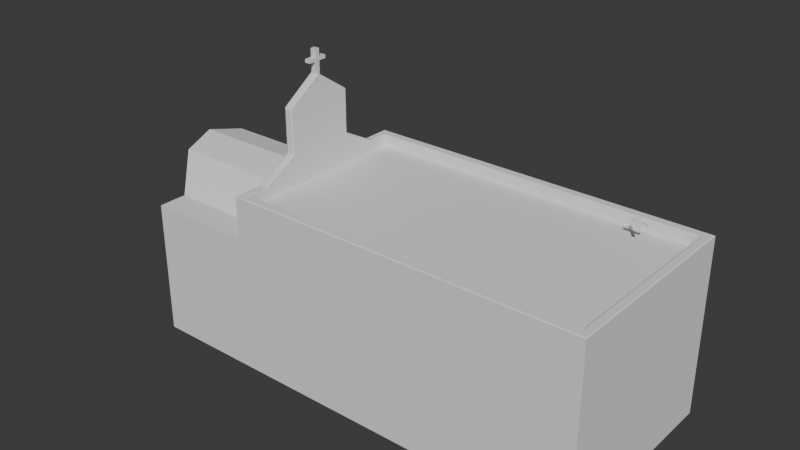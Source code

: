 # Source: Greek1.blend  (saved by Blender 4.1.24; exported with 4.5.12 LTS)
import bpy
from mathutils import Matrix  # noqa: F401  (used for matrix-valued properties, if any)

bpy.ops.wm.read_factory_settings(use_empty=True)
scene = bpy.context.scene
scene.name = 'Scene'

# ---- collections
col_collection = bpy.data.collections.new('Collection'); scene.collection.children.link(col_collection)

# ---- images (referenced by path relative to the original .blend; pixels are not part of the script)
import os
ASSET_DIR = os.environ.get("B2B_ASSET_DIR", "")  # directory of the original .blend (textures are referenced by path, not embedded)
HERE = os.path.dirname(os.path.abspath(__file__))  # packed textures are extracted next to this script under _unpacked/

def load_image(name, relpath, width, height, colorspace="sRGB"):
    """Load a texture the original file referenced (path relative to the .blend, or extracted next to this script)."""
    p = next((c for c in (os.path.join(HERE, relpath), os.path.join(ASSET_DIR, relpath)) if relpath and os.path.exists(c)), "")
    if p:
        img = bpy.data.images.load(p, check_existing=True)
        img.name = name
    else:  # same state as the original file: an image datablock whose file is absent (Cycles renders it pink)
        img = bpy.data.images.new(name, width, height)
        img.source = "FILE"
        img.filepath = "//" + (relpath or name)
    img.colorspace_settings.name = colorspace
    return img
img_churchmaintest2_png_001 = load_image('ChurchMainTEST2.png.001', 'ChurchMainTEST2.png', 1024, 1024, 'sRGB')

# ---- materials (node trees are filled in below, after node groups)
mat_bigcross_001 = bpy.data.materials.new('BigCross.001')
mat_bigcross_001.use_transparent_shadow = False
mat_littlecross = bpy.data.materials.new('LittleCross')
mat_littlecross.use_transparent_shadow = False
mat_bigcross = bpy.data.materials.new('BigCross')
mat_bigcross.use_transparent_shadow = False
mat_churchmaterial_001 = bpy.data.materials.new('ChurchMaterial.001')
mat_churchmaterial_001.use_transparent_shadow = False
mat_churchmaterial_001.diffuse_color = (1.0, 0.8824, 0.7569, 1.0)
mat_churchmaterial_001.roughness = 0.5528
mat_doormaterial = bpy.data.materials.new('DoorMaterial')
mat_doormaterial.use_transparent_shadow = False

# ---- material node trees
mat_bigcross_001.use_nodes = True; mat_bigcross_001.node_tree.nodes.clear()
_N = mat_bigcross_001.node_tree.nodes; _L = mat_bigcross_001.node_tree.links
n0 = _N.new('ShaderNodeBsdfPrincipled'); n0.name = 'Principled BSDF'; n0.location = (10, 300)
n1 = _N.new('ShaderNodeOutputMaterial'); n1.name = 'Material Output'; n1.location = (300, 300)
_L.new(n0.outputs[0], n1.inputs[0])
n1.is_active_output = True
mat_littlecross.use_nodes = True; mat_littlecross.node_tree.nodes.clear()
_N = mat_littlecross.node_tree.nodes; _L = mat_littlecross.node_tree.links
n0 = _N.new('ShaderNodeBsdfPrincipled'); n0.name = 'Principled BSDF'; n0.location = (10, 300)
n1 = _N.new('ShaderNodeOutputMaterial'); n1.name = 'Material Output'; n1.location = (300, 300)
_L.new(n0.outputs[0], n1.inputs[0])
n1.is_active_output = True
mat_bigcross.use_nodes = True; mat_bigcross.node_tree.nodes.clear()
_N = mat_bigcross.node_tree.nodes; _L = mat_bigcross.node_tree.links
n0 = _N.new('ShaderNodeBsdfPrincipled'); n0.name = 'Principled BSDF'; n0.location = (10, 300)
n1 = _N.new('ShaderNodeOutputMaterial'); n1.name = 'Material Output'; n1.location = (300, 300)
_L.new(n0.outputs[0], n1.inputs[0])
n1.is_active_output = True
mat_churchmaterial_001.use_nodes = True; mat_churchmaterial_001.node_tree.nodes.clear()
_N = mat_churchmaterial_001.node_tree.nodes; _L = mat_churchmaterial_001.node_tree.links
n0 = _N.new('ShaderNodeBsdfPrincipled'); n0.name = 'Principled BSDF'; n0.location = (10, 300)
n0.inputs[2].default_value = 0.5528
n0.inputs[3].default_value = 1.45
n0.inputs[27].default_value = (0.0, 0.0, 0.0, 1.0)
n0.inputs[28].default_value = 1.0
n1 = _N.new('ShaderNodeOutputMaterial'); n1.name = 'Material Output'; n1.location = (300, 300)
n2 = _N.new('ShaderNodeNormalMap'); n2.name = 'Normal Map'; n2.location = (-300, -300)
n2.label = 'Normal/Map'
n3 = _N.new('ShaderNodeTexImage'); n3.name = 'Image Texture'; n3.location = (-504, 200)
n3.image = img_churchmaintest2_png_001
_L.new(n0.outputs[0], n1.inputs[0])
_L.new(n2.outputs[0], n0.inputs[5])
_L.new(n3.outputs[0], n0.inputs[0])
n1.is_active_output = True
mat_doormaterial.use_nodes = True; mat_doormaterial.node_tree.nodes.clear()
_N = mat_doormaterial.node_tree.nodes; _L = mat_doormaterial.node_tree.links
n0 = _N.new('ShaderNodeBsdfPrincipled'); n0.name = 'Principled BSDF'; n0.location = (10, 300)
n0.inputs[0].default_value = (0.8005, 0.7442, 0.72, 1.0)
n1 = _N.new('ShaderNodeOutputMaterial'); n1.name = 'Material Output'; n1.location = (300, 300)
_L.new(n0.outputs[0], n1.inputs[0])
n1.is_active_output = True

# ---- world
world_world = bpy.data.worlds.new('World'); scene.world = world_world
world_world.use_nodes = True; world_world.node_tree.nodes.clear()
_N = world_world.node_tree.nodes; _L = world_world.node_tree.links
n0 = _N.new('ShaderNodeOutputWorld'); n0.name = 'World Output'; n0.location = (300, 300)
n1 = _N.new('ShaderNodeBackground'); n1.name = 'Background'; n1.location = (10, 300)
n1.inputs[0].default_value = (0.05088, 0.05088, 0.05088, 1.0)
_L.new(n1.outputs[0], n0.inputs[0])
n0.is_active_output = True
world_world.color = (0.05088, 0.05088, 0.05088)
world_world.use_sun_shadow = False
world_world.sun_shadow_jitter_overblur = 0.0

# ---- meshes
me_s_004 = bpy.data.meshes.new('s.004')
me_s_004.from_pydata([(0.02672, -0.1481, 0.03094), (0.0008236, -0.1474, 0.03142), (0.02569, -0.1481, -0.03193), (-0.02686, -0.1486, 0.03194), (0.0008236, -0.009083, 0.03142), (0.02672, -0.009818, 0.03094), (-0.0002017, -0.1474, -0.03145), (0.02569, -0.009818, -0.03193), (-0.02732, -0.01037, 0.03195), (-0.02788, -0.1486, -0.03093), (0.02672, 0.02716, 0.03094), (0.0008236, 0.0279, 0.03142), (-0.0002017, -0.009083, -0.03145), (0.1174, -0.009818, -0.03455), (0.1184, -0.009818, 0.02832), (-0.02732, 0.02661, 0.03195), (-0.02835, -0.01037, -0.03093), (0.1184, 0.02716, 0.02832), (0.0008236, 0.12, 0.03142), (0.02672, 0.1193, 0.03094), (-0.0002017, 0.0279, -0.03145), (0.02569, 0.02716, -0.03193), (0.1174, 0.02716, -0.03455), (-0.115, 0.02661, 0.03456), (-0.115, -0.01037, 0.03456), (-0.02732, 0.1187, 0.03195), (-0.116, -0.01037, -0.02831), (0.02569, 0.1193, -0.03193), (-0.0002017, 0.12, -0.03145), (-0.02835, 0.02661, -0.03093), (-0.116, 0.02661, -0.02831), (-0.02835, 0.1187, -0.03093)], [], [(1, 0, 5, 4), (0, 2, 7, 5), (3, 1, 4, 8), (11, 4, 5, 10), (2, 6, 12, 7), (15, 8, 4, 11), (9, 3, 8, 16), (17, 10, 5, 14), (19, 18, 11, 10), (21, 7, 12, 20), (6, 9, 16, 12), (13, 7, 21, 22), (17, 14, 13, 22), (24, 8, 15, 23), (18, 25, 15, 11), (26, 16, 8, 24), (22, 21, 10, 17), (28, 18, 19, 27), (27, 19, 10, 21), (20, 12, 16, 29), (28, 27, 21, 20), (23, 15, 29, 30), (30, 26, 24, 23), (25, 31, 29, 15), (25, 18, 28, 31), (30, 29, 16, 26), (31, 28, 20, 29)])
me_s_004.polygons.foreach_set('use_smooth', [True] * 27)
_k = set([(0, 2), (0, 5), (2, 7), (3, 8), (3, 9), (5, 7), (5, 14), (7, 13), (8, 16), (8, 24), (9, 16), (10, 17), (10, 19), (10, 21), (13, 14), (13, 22), (14, 17), (15, 23), (15, 25), (15, 29), (16, 26), (17, 22), (18, 19), (18, 25), (19, 27), (21, 22), (21, 27), (23, 24), (23, 30), (24, 26), (25, 31), (26, 30), (27, 28), (28, 31), (29, 30), (29, 31)])
me_s_004.attributes.new('sharp_edge', 'BOOLEAN', 'EDGE').data.foreach_set('value', [ (min(e.vertices), max(e.vertices)) in _k for e in me_s_004.edges])
_uv = me_s_004.uv_layers.new(name='UVSet0')
_uv.uv.foreach_set('vector', [0.4568, 0.04483, 0.5, 0.08365, 0.2863, 0.308, 0.2432, 0.2692, 0.6409, 0.8273, 0.5, 0.8273, 0.5, 0.5175, 0.6409, 0.5175, 0.4139, -1.621e-08, 0.4568, 0.04483, 0.2432, 0.2692, 0.1995, 0.2236, 0.186, 0.3292, 0.2432, 0.2692, 0.2863, 0.308, 0.2292, 0.368, 0.5, 0.08365, 0.5432, 0.04483, 0.7568, 0.2692, 0.7137, 0.308, 0.1424, 0.2836, 0.1995, 0.2236, 0.2432, 0.2692, 0.186, 0.3292, 0.7818, 0.8273, 0.6409, 0.8273, 0.6409, 0.5175, 0.7818, 0.5175, 0.3781, 0.5098, 0.2292, 0.368, 0.2863, 0.308, 0.4352, 0.4498, 0.08685, 0.5175, 0.04369, 0.4787, 0.186, 0.3292, 0.2292, 0.368, 0.7708, 0.368, 0.7137, 0.308, 0.7568, 0.2692, 0.814, 0.3292, 0.5432, 0.04483, 0.5861, -1.049e-08, 0.8005, 0.2236, 0.7568, 0.2692, 0.5648, 0.4498, 0.7137, 0.308, 0.7708, 0.368, 0.6219, 0.5098, 0.7818, 0.5175, 0.8646, 0.5175, 0.8646, 0.6584, 0.7818, 0.6584, 0.05714, 0.08804, 0.1995, 0.2236, 0.1424, 0.2836, -6.816e-09, 0.148, 0.04369, 0.4787, -2.345e-08, 0.4331, 0.1424, 0.2836, 0.186, 0.3292, 0.4226, 0.7258, 0.4226, 0.9224, 0.2818, 0.9205, 0.2818, 0.7239, -6.511e-09, 0.7248, 3.755e-07, 0.5192, 0.1409, 0.5175, 0.1409, 0.7231, 0.08285, 0.8659, 0.08285, 0.725, 0.1409, 0.7251, 0.1409, 0.866, 0.2818, 0.7239, 0.1409, 0.7239, 0.1409, 0.5175, 0.2818, 0.5175, 0.814, 0.3292, 0.7568, 0.2692, 0.8005, 0.2236, 0.8576, 0.2836, 0.9563, 0.4787, 0.9132, 0.5175, 0.7708, 0.368, 0.814, 0.3292, 0.2818, 0.7239, 0.2818, 0.9205, 0.1409, 0.9224, 0.1409, 0.7258, 0.8646, 0.7993, 0.7818, 0.7993, 0.7818, 0.6584, 0.8646, 0.6584, 0.3591, 0.5175, 0.5, 0.5175, 0.5, 0.7239, 0.3591, 0.7239, 0.01977, 0.7248, 0.08285, 0.725, 0.08285, 0.8659, 0.01977, 0.8657, 1.0, 0.148, 0.8576, 0.2836, 0.8005, 0.2236, 0.9429, 0.08804, 1.0, 0.4331, 0.9563, 0.4787, 0.814, 0.3292, 0.8576, 0.2836])
me_s_004.materials.append(mat_bigcross_001)
me_s_004.update()
me_s_004.normals_split_custom_set([tuple(v) for v in zip(*[iter([0.01863, 1.272e-07, 0.9998, 0.01858, 3.131e-07, 0.9998, 0.02189, 1.063e-07, 0.9998, 0.01863, 6.312e-08, 0.9998, 0.9999, -5.624e-07, -0.0163, 0.9999, -5.624e-07, -0.0163, 0.9999, -5.624e-07, -0.0163, 0.9999, -5.624e-07, -0.0163, 0.01868, -5.666e-08, 0.9998, 0.01863, 1.272e-07, 0.9998, 0.01863, 6.312e-08, 0.9998, 0.0224, -1.941e-08, 0.9997, 0.01863, -1.138e-06, 0.9998, 0.01863, 6.312e-08, 0.9998, 0.02189, 1.063e-07, 0.9998, 0.02189, -8.358e-07, 0.9998, -0.01858, 2.289e-07, -0.9998, -0.01863, 4.24e-07, -0.9998, -0.01863, 2.06e-07, -0.9998, -0.02189, 7.769e-08, -0.9998, 0.02239, -6.138e-07, 0.9997, 0.0224, -1.941e-08, 0.9997, 0.01863, 6.312e-08, 0.9998, 0.01863, -1.138e-06, 0.9998, -0.9999, -0.003349, 0.0163, -0.9999, -0.003349, 0.0163, -0.9999, -0.003349, 0.0163, -0.9999, -0.003349, 0.0163, 0.02852, 0.0, 0.9996, 0.02189, -8.358e-07, 0.9998, 0.02189, 1.063e-07, 0.9998, 0.02852, 0.0, 0.9996, 0.01858, -2.553e-06, 0.9998, 0.01863, -2.227e-06, 0.9998, 0.01863, -1.138e-06, 0.9998, 0.02189, -8.358e-07, 0.9998, -0.02189, 3.957e-07, -0.9998, -0.02189, 7.769e-08, -0.9998, -0.01863, 2.06e-07, -0.9998, -0.01863, 8.758e-07, -0.9998, -0.01863, 4.24e-07, -0.9998, -0.01868, 6.169e-07, -0.9998, -0.0224, 2.113e-07, -0.9997, -0.01863, 2.06e-07, -0.9998, -0.02852, 0.0, -0.9996, -0.02189, 7.769e-08, -0.9998, -0.02189, 3.957e-07, -0.9998, -0.02852, 0.0, -0.9996, 0.9999, 0.0, -0.01631, 0.9999, 0.0, -0.01631, 0.9999, 0.0, -0.01631, 0.9999, 0.0, -0.01631, 0.02983, 0.0, 0.9996, 0.0224, -1.941e-08, 0.9997, 0.02239, -6.138e-07, 0.9997, 0.02983, 0.0, 0.9996, 0.01863, -2.227e-06, 0.9998, 0.01868, -1.896e-06, 0.9998, 0.02239, -6.138e-07, 0.9997, 0.01863, -1.138e-06, 0.9998, 0.0, -1.0, 0.0, 0.0, -1.0, 0.0, 0.0, -1.0, 0.0, 0.0, -1.0, 0.0, 0.0, 1.0, 0.0, 0.0, 1.0, 0.0, 0.0, 1.0, 0.0, 0.0, 1.0, 0.0, -0.008545, 1.0, 0.0001393, -0.008654, 1.0, 0.0001411, 0.02836, 0.9996, -0.0004624, 0.02836, 0.9996, -0.0004624, 0.9999, 2.612e-07, -0.01631, 0.9999, 2.612e-07, -0.01631, 0.9999, 2.612e-07, -0.01631, 0.9999, 2.612e-07, -0.01631, -0.01863, 8.758e-07, -0.9998, -0.01863, 2.06e-07, -0.9998, -0.0224, 2.113e-07, -0.9997, -0.02239, 7.148e-07, -0.9997, -0.01863, 1.706e-06, -0.9998, -0.01858, 1.209e-06, -0.9998, -0.02189, 3.957e-07, -0.9998, -0.01863, 8.758e-07, -0.9998, 0.0, 1.0, 4.221e-08, 0.0, 1.0, 4.221e-08, 0.0, 1.0, 4.221e-08, 0.0, 1.0, 4.221e-08, -0.9999, 0.0, 0.0163, -0.9999, 0.0, 0.0163, -0.9999, 0.0, 0.0163, -0.9999, 0.0, 0.0163, -0.9999, -8.239e-07, 0.0163, -0.9999, -8.239e-07, 0.0163, -0.9999, -8.239e-07, 0.0163, -0.9999, -8.239e-07, 0.0163, -0.04555, 0.999, 0.0007427, -0.008654, 1.0, 0.0001411, -0.008545, 1.0, 0.0001393, -0.04555, 0.999, 0.0007427, -0.02983, 0.0, -0.9996, -0.02239, 7.148e-07, -0.9997, -0.0224, 2.113e-07, -0.9997, -0.02983, 0.0, -0.9996, -0.01868, 2.208e-06, -0.9998, -0.01863, 1.706e-06, -0.9998, -0.01863, 8.758e-07, -0.9998, -0.02239, 7.148e-07, -0.9997])] * 3)])
me_s_003 = bpy.data.meshes.new('s.003')
me_s_003.from_pydata([(0.006509, -0.0442, 0.004957), (-0.000354, -0.0442, 0.005114), (-0.008095, -0.0442, 0.00529), (-0.0003543, -0.006807, 0.005114), (0.006509, -0.006807, 0.004956), (0.006343, -0.0442, -0.005248), (-0.008262, -0.0442, -0.004916), (-0.008096, -0.006807, 0.00529), (-0.0003541, 0.007917, 0.005113), (0.006509, 0.007917, 0.004956), (0.006342, -0.006807, -0.005248), (-0.0005199, -0.0442, -0.005091), (-0.008262, -0.006807, -0.004916), (-0.008095, 0.007917, 0.005289), (-0.0003541, 0.04198, 0.005113), (0.006509, 0.04198, 0.004956), (0.006509, -0.006807, 0.004956), (0.006509, 0.007917, 0.004956), (0.006342, -0.006807, -0.005248), (-0.0005201, -0.006807, -0.005091), (-0.04559, -0.006807, 0.006147), (-0.04576, -0.006807, -0.004058), (-0.04559, 0.007917, 0.006147), (-0.008096, 0.04198, 0.005289), (-0.0005205, 0.04198, -0.005091), (0.006342, 0.04198, -0.005248), (0.006342, 0.007917, -0.005249), (0.006342, 0.007917, -0.005249), (0.04371, -0.006807, 0.004104), (0.04371, 0.007917, 0.004104), (0.04355, -0.006807, -0.0061), (-0.0005201, 0.007917, -0.005091), (-0.008262, 0.007917, -0.004916), (-0.04576, 0.007917, -0.004058), (-0.008262, 0.04198, -0.004916), (0.04355, 0.007917, -0.0061)], [], [(1, 0, 4, 3), (2, 1, 3, 7), (4, 9, 8, 3), (0, 5, 10, 4), (6, 2, 7, 12), (3, 8, 13, 7), (15, 14, 8, 9), (5, 11, 19, 10), (11, 6, 12, 19), (21, 12, 7, 20), (20, 7, 13, 22), (14, 23, 13, 8), (25, 24, 14, 15), (25, 15, 9, 26), (29, 17, 16, 28), (28, 16, 18, 30), (19, 31, 26, 10), (12, 32, 31, 19), (33, 32, 12, 21), (20, 22, 33, 21), (22, 13, 32, 33), (23, 34, 32, 13), (24, 34, 23, 14), (24, 25, 26, 31), (35, 27, 17, 29), (30, 35, 29, 28), (30, 18, 27, 35), (34, 24, 31, 32)])
me_s_003.polygons.foreach_set('use_smooth', [True] * 28)
_k = set([(0, 1), (0, 4), (0, 5), (1, 2), (2, 6), (2, 7), (4, 9), (4, 10), (5, 10), (6, 12), (7, 12), (7, 20), (9, 15), (9, 26), (10, 26), (12, 21), (13, 22), (13, 23), (13, 32), (14, 15), (14, 23), (15, 25), (16, 17), (16, 18), (16, 28), (17, 27), (17, 29), (18, 27), (18, 30), (20, 21), (20, 22), (21, 33), (22, 33), (23, 34), (24, 25), (24, 34), (25, 26), (27, 35), (28, 29), (28, 30), (29, 35), (30, 35), (32, 33), (32, 34)])
me_s_003.attributes.new('sharp_edge', 'BOOLEAN', 'EDGE').data.foreach_set('value', [ (min(e.vertices), max(e.vertices)) in _k for e in me_s_003.edges])
_uv = me_s_003.uv_layers.new(name='UVSet0')
_uv.uv.foreach_set('vector', [0.7867, 3.141e-07, 0.8422, -9.463e-09, 0.8422, 0.3022, 0.7867, 0.3022, 0.7242, 7.031e-07, 0.7867, 3.141e-07, 0.7867, 0.3022, 0.7242, 0.3022, 0.8422, 0.3022, 0.8422, 0.4211, 0.7867, 0.4211, 0.7867, 0.3022, 0.4854, 0.6964, 0.5679, 0.6964, 0.5679, 0.9986, 0.4854, 0.9986, 0.4854, 0.9986, 0.4029, 0.9986, 0.4029, 0.6964, 0.4854, 0.6964, 0.7867, 0.3022, 0.7867, 0.4211, 0.7242, 0.4211, 0.7242, 0.3022, 0.8422, 0.6964, 0.7868, 0.6964, 0.7867, 0.4211, 0.8422, 0.4211, -4.704e-09, 7.708e-13, 0.05547, 4.679e-07, 0.05547, 0.3022, 3.245e-07, 0.3022, 0.05547, 4.679e-07, 0.118, 1.013e-06, 0.118, 0.3022, 0.05547, 0.3022, 0.3204, 0.6969, 0.3204, 1.0, 0.238, 0.9995, 0.238, 0.6964, 0.4211, 0.3022, 0.7242, 0.3022, 0.7242, 0.4211, 0.4211, 0.4211, 0.7868, 0.6964, 0.7242, 0.6964, 0.7242, 0.4211, 0.7867, 0.4211, 0.8422, 0.6318, 0.8422, 0.5763, 0.9247, 0.5758, 0.9247, 0.6313, 0.8422, 1.433e-06, 0.9247, -1.836e-08, 0.9247, 0.2752, 0.8422, 0.2752, 0.119, 0.9971, 0.119, 0.6964, 0.238, 0.6964, 0.238, 0.9971, 0.6503, 0.9971, 0.6503, 0.6964, 0.7328, 0.6969, 0.7328, 0.9976, 0.05547, 0.3022, 0.05547, 0.4211, 2.866e-06, 0.4211, 3.245e-07, 0.3022, 0.118, 0.3022, 0.118, 0.4211, 0.05547, 0.4211, 0.05547, 0.3022, 0.4211, 0.4211, 0.118, 0.4211, 0.118, 0.3022, 0.4211, 0.3022, 0.8422, 0.3942, 0.8422, 0.2752, 0.9247, 0.2752, 0.9247, 0.3942, 0.4029, 0.6964, 0.4029, 0.9995, 0.3204, 1.0, 0.3204, 0.6969, 0.8153, 0.9716, 0.7328, 0.9716, 0.7328, 0.6964, 0.8153, 0.6964, 0.8422, 0.5763, 0.8422, 0.5137, 0.9247, 0.5132, 0.9247, 0.5758, 0.05547, 0.6964, 3.173e-08, 0.6964, 2.866e-06, 0.4211, 0.05547, 0.4211, 0.5679, 0.9976, 0.5679, 0.6969, 0.6503, 0.6964, 0.6503, 0.9971, 0.8422, 0.5132, 0.8422, 0.3942, 0.9247, 0.3942, 0.9247, 0.5132, 2.083e-09, 0.9971, 3.118e-08, 0.6964, 0.119, 0.6964, 0.119, 0.9971, 0.118, 0.6964, 0.05547, 0.6964, 0.05547, 0.4211, 0.118, 0.4211])
me_s_003.materials.append(mat_littlecross)
me_s_003.update()
me_s_003.normals_split_custom_set([tuple(v) for v in zip(*[iter([0.02282, 8.184e-06, 0.9997, 0.02292, 1.619e-05, 0.9997, 0.02294, 1.821e-05, 0.9997, 0.02283, 1.668e-05, 0.9997, 0.02271, 1.81e-07, 0.9997, 0.02282, 8.184e-06, 0.9997, 0.02283, 1.668e-05, 0.9997, 0.02277, 1.344e-05, 0.9997, 0.02294, 1.821e-05, 0.9997, 0.02292, 5.718e-06, 0.9997, 0.02283, 1.043e-05, 0.9997, 0.02283, 1.668e-05, 0.9997, 0.9999, 1.157e-05, -0.0163, 0.9999, 1.157e-05, -0.0163, 0.9999, 1.157e-05, -0.0163, 0.9999, 1.157e-05, -0.0163, -0.9999, -8.026e-06, 0.0163, -0.9999, -8.026e-06, 0.0163, -0.9999, -8.026e-06, 0.0163, -0.9999, -8.026e-06, 0.0163, 0.02283, 1.668e-05, 0.9997, 0.02283, 1.043e-05, 0.9997, 0.02278, 1.342e-05, 0.9997, 0.02277, 1.344e-05, 0.9997, 0.02288, -8.797e-06, 0.9997, 0.02281, -4.324e-06, 0.9997, 0.02283, 1.043e-05, 0.9997, 0.02292, 5.718e-06, 0.9997, -0.02288, -8.15e-06, -0.9997, -0.02276, -2.162e-06, -0.9997, -0.02279, -3.697e-06, -0.9997, -0.02291, -9.308e-06, -0.9997, -0.02276, -2.162e-06, -0.9997, -0.02265, 3.826e-06, -0.9997, -0.02273, -2.098e-06, -0.9997, -0.02279, -3.697e-06, -0.9997, 3.639e-06, -1.0, -1.46e-05, 3.639e-06, -1.0, -1.46e-05, 3.639e-06, -1.0, -1.46e-05, 3.639e-06, -1.0, -1.46e-05, 0.02287, 1e-05, 0.9997, 0.02277, 1.344e-05, 0.9997, 0.02278, 1.342e-05, 0.9997, 0.02287, 1e-05, 0.9997, 0.02281, -4.324e-06, 0.9997, 0.02275, 1.491e-07, 0.9997, 0.02278, 1.342e-05, 0.9997, 0.02283, 1.043e-05, 0.9997, 0.0, 1.0, 4.154e-07, 1.437e-05, 1.0, 2.52e-08, 1.449e-05, 1.0, 2.197e-08, 0.0, 1.0, 4.154e-07, 0.9999, -3.014e-06, -0.01633, 0.9999, -3.014e-06, -0.01633, 0.9999, -3.014e-06, -0.01633, 0.9999, -3.014e-06, -0.01633, 0.02288, 1.162e-07, 0.9997, 0.02288, 1.162e-07, 0.9997, 0.02288, 1.162e-07, 0.9997, 0.02288, 1.162e-07, 0.9997, 0.0, -1.0, 0.0, 0.0, -1.0, 0.0, 0.0, -1.0, 0.0, 0.0, -1.0, 0.0, -0.02279, -3.697e-06, -0.9997, -0.0228, -1.61e-06, -0.9997, -0.02294, -9.095e-07, -0.9997, -0.02291, -9.308e-06, -0.9997, -0.02273, -2.098e-06, -0.9997, -0.02273, -4.913e-06, -0.9997, -0.0228, -1.61e-06, -0.9997, -0.02279, -3.697e-06, -0.9997, -0.02287, -1.012e-05, -0.9997, -0.02273, -4.913e-06, -0.9997, -0.02273, -2.098e-06, -0.9997, -0.02287, -1.012e-05, -0.9997, -0.9999, 1.075e-07, 0.01632, -0.9999, 1.075e-07, 0.01632, -0.9999, 1.075e-07, 0.01632, -0.9999, 1.075e-07, 0.01632, 0.0, 1.0, 0.0, 0.0, 1.0, 0.0, 0.0, 1.0, 0.0, 0.0, 1.0, 0.0, -0.9999, -1.195e-05, 0.01631, -0.9999, -1.195e-05, 0.01631, -0.9999, -1.195e-05, 0.01631, -0.9999, -1.195e-05, 0.01631, 1.437e-05, 1.0, 2.52e-08, 2.886e-05, 1.0, -3.683e-07, 2.886e-05, 1.0, -3.683e-07, 1.449e-05, 1.0, 2.197e-08, -0.02279, 2.013e-06, -0.9997, -0.02292, 8.647e-06, -0.9997, -0.02294, -9.095e-07, -0.9997, -0.0228, -1.61e-06, -0.9997, 0.0, 1.0, 0.0, 0.0, 1.0, 0.0, 0.0, 1.0, 0.0, 0.0, 1.0, 0.0, 0.9999, 5.036e-06, -0.01632, 0.9999, 5.036e-06, -0.01632, 0.9999, 5.036e-06, -0.01632, 0.9999, 5.036e-06, -0.01632, -0.02287, -1.058e-05, -0.9997, -0.02287, -1.058e-05, -0.9997, -0.02287, -1.058e-05, -0.9997, -0.02287, -1.058e-05, -0.9997, -0.02265, -4.621e-06, -0.9997, -0.02279, 2.013e-06, -0.9997, -0.0228, -1.61e-06, -0.9997, -0.02273, -4.913e-06, -0.9997])] * 3)])
me_cube_005 = bpy.data.meshes.new('Cube.005')
me_cube_005.from_pydata([(-1.0, -1.0, -1.0), (-1.0, 1.0, -1.0), (1.0, -1.0, -1.0), (1.0, 1.0, -1.0), (-1.0, -1.0, 0.9001), (-1.0, 1.0, 0.9001), (1.0, 1.0, 0.9001), (1.0, -1.0, 0.9001), (-1.0, -0.9, -1.0), (1.0, -0.9, -1.0), (1.0, -0.9, 0.9001), (-1.0, -0.9, 0.9001), (1.0, 0.905, -1.0), (-1.0, 0.905, 0.9001), (-1.0, 0.905, -1.0), (1.0, 0.905, 0.9001), (0.95, 1.0, -1.0), (0.95, -1.0, -1.0), (0.95, -1.0, 0.9001), (0.95, 1.0, 0.9001), (0.95, -0.9, -1.0), (0.95, 0.905, -1.0), (-0.9513, 1.0, -1.0), (-0.9513, -1.0, 0.9001), (-0.9513, -0.9, -1.0), (-0.9513, 0.905, -1.0), (-0.9513, -1.0, -1.0), (-0.9513, 1.0, 0.9001), (-0.9513, -0.9, 0.875), (0.95, -0.9, 0.875), (-0.9513, 0.905, 0.875), (0.95, 0.905, 0.875), (-1.0, 0.0025, -1.0), (1.0, 0.0025, 0.9001), (-1.0, 0.0025, 1.219), (1.0, 0.0025, -1.0), (-1.0, 0.0025, 0.9001), (0.95, 0.0025, -1.0), (-0.9513, 0.0025, -1.0), (-0.9513, 0.0025, 1.219), (0.95, 0.0025, 0.875), (-0.9513, 0.0025, 0.875), (1.0, 0.7155, -1.0), (-1.0, 0.7155, 0.9001), (-1.0, 0.7155, -1.0), (1.0, 0.7155, 0.9001), (0.95, 0.7155, -1.0), (-0.9513, 0.7155, -1.0), (0.95, 0.7155, 0.875), (-0.9513, 0.7155, 0.875), (-1.0, -0.7105, -1.0), (1.0, -0.7105, 0.9001), (0.95, -0.7105, -1.0), (-0.9513, -0.7105, -1.0), (0.95, -0.7105, 0.875), (-0.9513, -0.7105, 0.875), (1.0, -0.7105, -1.0), (-1.0, -0.7105, 0.9001), (-1.0, 0.359, -1.0), (1.0, 0.359, 0.9001), (0.95, 0.359, -1.0), (-0.9513, 0.359, -1.0), (0.95, 0.359, 0.875), (-0.9513, 0.359, 0.875), (1.0, 0.359, -1.0), (-1.0, 0.359, 0.9001), (1.0, -0.354, -1.0), (-1.0, -0.354, 0.9001), (-1.0, -0.354, -1.0), (1.0, -0.354, 0.9001), (0.95, -0.354, -1.0), (-0.9513, -0.354, -1.0), (0.95, -0.354, 0.875), (-0.9513, -0.354, 0.875), (-0.9928, -0.3483, 1.723), (-0.9928, -0.003232, 1.987), (-0.9928, 0.008232, 1.987), (-1.0, 0.0025, 1.983), (-0.9585, 0.3533, 1.723), (-0.9585, 0.008232, 1.987), (-0.9585, -0.003232, 1.987), (-0.9513, 0.0025, 1.983), (-0.9928, 0.3533, 1.723), (-0.9585, -0.3483, 1.723), (-0.9928, -0.9928, 1.0), (-1.0, -1.0, 0.9927), (-0.9928, 0.9928, 1.0), (-1.0, 1.0, 0.9927), (0.9928, -0.9928, 1.0), (1.0, -1.0, 0.9927), (0.9928, 0.9928, 1.0), (1.0, 1.0, 0.9927), (-0.9928, -0.9072, 1.0), (-0.9928, -0.8928, 1.0), (-1.0, -0.9, 0.9926), (1.0, -0.9, 0.9927), (0.9928, -0.8928, 1.0), (0.9928, -0.9072, 1.0), (-0.9928, 0.9122, 1.0), (-1.0, 0.905, 0.9926), (-0.9928, 0.8978, 1.0), (0.9928, 0.9122, 1.0), (0.9928, 0.8978, 1.0), (1.0, 0.905, 0.9927), (0.95, 1.0, 0.9927), (0.9428, 0.9928, 1.0), (0.9572, 0.9928, 1.0), (0.9572, -0.9928, 1.0), (0.9428, -0.9928, 1.0), (0.95, -1.0, 0.9927), (0.9572, -0.9072, 1.0), (0.9572, -0.8928, 1.0), (0.95, -0.9, 0.9926), (0.9428, -0.9072, 1.0), (0.9572, 0.8978, 1.0), (0.9572, 0.9122, 1.0), (0.9428, 0.9122, 1.0), (0.95, 0.905, 0.9926), (-0.9513, -1.0, 0.9927), (-0.944, -0.9928, 1.0), (-0.9585, -0.9928, 1.0), (-0.944, 0.9928, 1.0), (-0.9513, 1.0, 0.9927), (-0.9585, 0.9928, 1.0), (-0.9513, -0.9, 0.9926), (-0.9585, -0.8928, 1.0), (-0.9585, -0.9072, 1.0), (-0.944, -0.9072, 1.0), (-0.944, 0.9122, 1.0), (-0.9585, 0.9122, 1.0), (-0.9585, 0.8978, 1.0), (-0.9513, 0.905, 0.9926), (0.9928, 0.009719, 1.0), (0.9928, -0.004719, 1.0), (1.0, 0.0025, 0.9927), (0.9572, 0.009719, 1.0), (0.95, 0.0025, 0.9927), (0.9572, -0.004719, 1.0), (-1.0, 0.7155, 0.9926), (-0.9928, 0.7093, 1.004), (-0.9928, 0.7227, 1.0), (0.9928, 0.7227, 1.0), (0.9928, 0.7083, 1.0), (1.0, 0.7155, 0.9927), (0.95, 0.7155, 0.9927), (0.9572, 0.7083, 1.0), (0.9572, 0.7227, 1.0), (-0.9585, 0.7227, 1.0), (-0.9585, 0.7093, 1.004), (-0.9513, 0.7155, 0.9926), (1.0, -0.7105, 0.9927), (0.9928, -0.7033, 1.0), (0.9928, -0.7177, 1.0), (0.9572, -0.7177, 1.0), (0.9572, -0.7033, 1.0), (0.95, -0.7105, 0.9927), (-0.9585, -0.7177, 1.0), (-0.9513, -0.7105, 0.9926), (-0.9585, -0.7043, 1.004), (-0.9928, -0.7177, 1.0), (-0.9928, -0.7043, 1.004), (-1.0, -0.7105, 0.9926), (0.9928, 0.3518, 1.0), (1.0, 0.359, 0.9927), (0.9928, 0.3662, 1.0), (0.9572, 0.3518, 1.0), (0.9572, 0.3662, 1.0), (0.95, 0.359, 0.9927), (-0.9585, 0.3651, 1.215), (-0.9585, 0.359, 1.226), (-0.9513, 0.3518, 1.216), (-0.9928, 0.3651, 1.215), (-1.0, 0.3518, 1.216), (-0.9928, 0.359, 1.226), (-0.9928, -0.3601, 1.215), (-0.9928, -0.354, 1.226), (-1.0, -0.3468, 1.216), (0.9928, -0.3612, 1.0), (1.0, -0.354, 0.9927), (0.9928, -0.3468, 1.0), (0.9572, -0.3612, 1.0), (0.9572, -0.3468, 1.0), (0.95, -0.354, 0.9927), (-0.9513, -0.3468, 1.216), (-0.9585, -0.354, 1.226), (-0.9585, -0.3601, 1.215), (-0.9928, -0.354, 1.703), (-0.9989, -0.3482, 1.716), (-0.9585, 0.359, 1.703), (-0.9523, 0.3532, 1.716), (-0.9928, 0.359, 1.703), (-0.9989, 0.3532, 1.716), (-0.9585, -0.354, 1.703), (-0.9523, -0.3482, 1.716), (-0.9993, 0.2313, 1.809), (-1.0, 0.2304, 1.217), (-1.0, -0.2254, 1.217), (-0.9993, -0.2263, 1.809), (-1.0, 0.09418, 1.218), (-0.9997, 0.09455, 1.913), (-0.9997, -0.08955, 1.913), (-1.0, -0.08918, 1.218), (-0.9994, 0.2312, 1.711), (-1.0, 0.0025, 1.735), (-0.9994, -0.2262, 1.721), (-0.9998, -0.08946, 1.718), (-0.9998, 0.09446, 1.714), (-0.9999, -0.08925, 1.353), (-1.0, 0.0025, 1.354), (-0.9999, 0.09426, 1.355), (-0.9998, 0.2306, 1.356), (-0.9998, -0.2256, 1.351), (-0.9585, 0.09824, 1.918), (-0.9513, 0.0945, 1.218), (-0.9515, 0.09453, 1.913), (-0.9928, 0.09825, 1.918), (-0.9519, 0.2314, 1.809), (-0.9513, 0.2316, 1.217), (-0.9585, 0.2358, 1.813), (-0.9928, 0.2357, 1.813), (-0.9585, -0.09386, 1.918), (-0.9928, -0.09389, 1.918), (-0.9515, -0.08951, 1.913), (-0.9513, -0.09009, 1.218), (-0.9519, -0.2263, 1.809), (-0.9585, -0.2298, 1.814), (-0.9928, -0.2298, 1.814), (-0.9513, -0.2263, 1.217), (-0.9995, 0.1629, 1.861), (-1.0, 0.1623, 1.217), (-0.9996, 0.1628, 1.76), (-0.9999, 0.1624, 1.355), (-0.9585, 0.167, 1.866), (-0.9517, 0.163, 1.861), (-0.9513, 0.163, 1.217), (-0.9928, 0.167, 1.866), (-0.9994, 0.1971, 1.835), (-0.9513, 0.1973, 1.217), (-0.9928, 0.2014, 1.839), (-1.0, 0.1963, 1.217), (-0.9995, 0.197, 1.752), (-0.9999, 0.1965, 1.356), (-0.9585, 0.2014, 1.839), (-0.9518, 0.1972, 1.835), (-1.0, 0.1282, 1.218), (-0.9997, 0.1286, 1.753), (-0.9999, 0.1283, 1.355), (-0.9585, 0.1326, 1.892), (-0.9516, 0.1287, 1.887), (-0.9996, 0.1287, 1.887), (-0.9513, 0.1288, 1.218), (-0.9928, 0.1326, 1.892), (-1.0, -0.1573, 1.217), (-0.9995, -0.1579, 1.861), (-0.9996, -0.1578, 1.767), (-0.9999, -0.1574, 1.352), (-0.9928, -0.1619, 1.866), (-0.9513, -0.1582, 1.217), (-0.9517, -0.1579, 1.861), (-0.9585, -0.1618, 1.866), (-0.9996, -0.1237, 1.887), (-0.9928, -0.1279, 1.892), (-0.9513, -0.1241, 1.218), (-1.0, -0.1232, 1.218), (-0.9997, -0.1236, 1.759), (-0.9999, -0.1233, 1.352), (-0.9516, -0.1237, 1.887), (-0.9585, -0.1278, 1.892), (-1.0, -0.1913, 1.217), (-0.9995, -0.192, 1.76), (-0.9999, -0.1915, 1.351), (-0.9518, -0.1921, 1.835), (-0.9585, -0.1958, 1.84), (-0.9994, -0.1921, 1.835), (-0.9928, -0.1958, 1.84), (-0.9513, -0.1922, 1.217), (-0.9839, 0.2306, 1.356), (-0.9835, 0.2312, 1.711), (-0.984, -0.2256, 1.351), (-0.9835, -0.2262, 1.721), (-0.9841, -0.08925, 1.353), (-0.9839, -0.08946, 1.718), (-0.9841, 0.09426, 1.355), (-0.9839, 0.09446, 1.714), (-0.9836, -0.192, 1.76), (-0.9838, 0.1286, 1.753), (-0.984, -0.1915, 1.351), (-0.984, 0.1283, 1.355), (-0.9836, 0.197, 1.752), (-0.9837, 0.1628, 1.76), (-0.984, 0.1965, 1.356), (-0.984, 0.1624, 1.355), (-0.9838, -0.1236, 1.758), (-0.9837, -0.1578, 1.767), (-0.984, -0.1233, 1.352), (-0.984, -0.1574, 1.352), (-1.0, 1.0, 0.5201), (1.0, 1.0, 0.5201), (1.0, -1.0, 0.5201), (-1.0, -1.0, 0.5201), (-1.0, -0.9, 0.5201), (1.0, -0.9, 0.5201), (1.0, 0.905, 0.5201), (-1.0, 0.905, 0.5201), (0.95, 1.0, 0.5201), (0.95, -1.0, 0.5201), (-0.9513, 1.0, 0.5201), (-0.9513, -1.0, 0.5201), (-1.0, 0.0025, 0.9215), (1.0, 0.0025, 0.5201), (1.0, 0.7155, 0.5201), (-1.0, 0.7155, 0.5201), (-1.0, -0.7105, 0.5201), (1.0, -0.7105, 0.5201), (-1.0, 0.359, 0.8297), (1.0, 0.359, 0.5201), (1.0, -0.354, 0.5201), (-1.0, -0.354, 0.8297), (-1.604, -0.9, -1.0), (-1.604, -1.0, -1.0), (-1.604, 1.0, 0.5201), (-1.604, 1.0, -1.0), (-1.604, -0.7105, -1.0), (-1.604, -0.9, 0.5201), (-1.604, 0.905, -1.0), (-1.604, 0.905, 0.5201), (-1.784, 0.359, -1.0), (-1.831, 0.0025, -1.0), (-1.831, 0.0025, 0.9215), (-1.604, 0.7155, -1.0), (-1.604, 0.7155, 0.5201), (-1.784, -0.354, -1.0), (-1.604, -0.7105, 0.5201), (-1.784, 0.359, 0.8297), (-1.784, -0.354, 0.8297), (-1.604, -1.0, 0.5201), (-1.0, -1.0, 0.7432), (-1.0, 1.0, 0.7432), (1.0, 1.0, 0.7432), (1.0, -1.0, 0.7432), (-1.0, -0.9, 0.7432), (1.0, -0.9, 0.7432), (1.0, 0.905, 0.7432), (-1.0, 0.905, 0.7432), (0.95, 1.0, 0.7432), (0.95, -1.0, 0.7432), (-0.9513, 1.0, 0.7432), (-0.9513, -1.0, 0.7432), (-1.0, 0.0025, 0.9089), (1.0, 0.0025, 0.7432), (1.0, 0.7155, 0.7432), (-1.0, 0.7155, 0.7432), (-1.0, -0.7105, 0.7432), (1.0, -0.7105, 0.7432), (-1.0, 0.359, 0.871), (1.0, 0.359, 0.7432), (1.0, -0.354, 0.7432), (-1.0, -0.354, 0.871)], [], [(5, 87, 122, 27), (6, 91, 103, 15), (7, 89, 109, 18), (126, 92, 84, 120), (20, 9, 2, 17), (123, 86, 98, 129), (347, 23, 4, 336), (341, 10, 7, 339), (344, 19, 6, 338), (343, 13, 5, 337), (336, 4, 11, 340), (353, 51, 10, 341), (152, 153, 111, 96), (52, 56, 9, 20), (130, 100, 140, 147), (23, 118, 85, 4), (11, 94, 161, 57), (16, 3, 12, 21), (13, 99, 87, 5), (338, 6, 15, 342), (351, 43, 13, 343), (15, 103, 143, 45), (19, 104, 91, 6), (22, 16, 21, 25), (53, 52, 20, 24), (51, 150, 95, 10), (346, 27, 19, 344), (339, 7, 18, 345), (10, 95, 89, 7), (24, 20, 17, 26), (90, 106, 115, 101), (113, 127, 119, 108), (97, 110, 107, 88), (8, 24, 26, 0), (337, 5, 27, 346), (50, 53, 24, 8), (1, 22, 25, 14), (27, 122, 104, 19), (112, 155, 54, 29), (345, 18, 23, 347), (18, 109, 118, 23), (124, 112, 29, 28), (54, 55, 28, 29), (157, 124, 28, 55), (144, 117, 31, 48), (131, 149, 49, 30), (169, 173, 190, 188), (148, 139, 171, 168), (62, 63, 41, 40), (58, 61, 38, 32), (133, 137, 181, 179), (61, 60, 37, 38), (175, 184, 192, 186), (357, 67, 36, 348), (33, 134, 178, 69), (60, 64, 35, 37), (170, 217, 237, 234, 250, 213, 39, 41, 63), (355, 59, 33, 349), (342, 15, 45, 350), (43, 138, 99, 13), (21, 12, 42, 46), (102, 114, 146, 141), (25, 21, 46, 47), (105, 121, 128, 116), (14, 25, 47, 44), (31, 30, 49, 48), (59, 163, 134, 33), (149, 170, 63, 49), (45, 143, 163, 59), (354, 65, 43, 351), (340, 11, 57, 352), (156, 159, 93, 125), (117, 131, 30, 31), (57, 161, 176, 67), (72, 73, 55, 54), (68, 71, 53, 50), (155, 182, 72, 54), (71, 70, 52, 53), (177, 180, 154, 151), (70, 66, 56, 52), (183, 157, 55, 73), (356, 69, 51, 353), (348, 36, 65, 354), (182, 136, 40, 72), (350, 45, 59, 355), (65, 172, 138, 43), (46, 42, 64, 60), (142, 145, 166, 164), (47, 46, 60, 61), (167, 144, 48, 62), (44, 47, 61, 58), (48, 49, 63, 62), (69, 178, 150, 51), (349, 33, 69, 356), (37, 35, 66, 70), (162, 165, 135, 132), (38, 37, 70, 71), (136, 167, 62, 40), (32, 38, 71, 68), (40, 41, 73, 72), (187, 193, 83, 74), (352, 57, 67, 357), (39, 213, 214, 81), (185, 174, 160, 158), (36, 34, 198, 244, 229, 239, 195, 172, 65), (183, 227, 224, 193), (39, 223, 262, 257, 275, 227, 183, 73, 41), (80, 75, 221, 220), (78, 82, 219, 218), (75, 76, 77), (79, 80, 81), (82, 78, 189, 191), (76, 215, 199, 77), (75, 80, 79, 76), (80, 220, 222, 81), (78, 218, 216, 189), (74, 226, 197, 187), (67, 176, 196, 268, 252, 263, 201, 34, 36), (92, 93, 94), (95, 96, 97), (98, 99, 100), (101, 102, 103), (104, 105, 106), (107, 108, 109), (110, 111, 112, 113), (114, 115, 116, 117), (118, 119, 120), (121, 122, 123), (124, 125, 126, 127), (128, 129, 130, 131), (132, 133, 134), (135, 136, 137), (138, 139, 140), (141, 142, 143), (144, 145, 146), (147, 148, 149), (150, 151, 152), (153, 154, 155), (156, 157, 158), (159, 160, 161), (162, 163, 164), (165, 166, 167), (168, 169, 170), (171, 172, 173), (174, 175, 176), (177, 178, 179), (180, 181, 182), (183, 184, 185), (98, 86, 87, 99), (106, 90, 91, 104), (97, 88, 89, 95), (120, 84, 85, 118), (84, 92, 94, 85), (152, 96, 95, 150), (110, 97, 96, 111), (140, 100, 99, 138), (90, 101, 103, 91), (114, 102, 101, 115), (121, 105, 104, 122), (88, 107, 109, 89), (127, 113, 112, 124), (131, 117, 116, 128), (105, 116, 115, 106), (155, 112, 111, 153), (113, 108, 107, 110), (108, 119, 118, 109), (86, 123, 122, 87), (92, 126, 125, 93), (100, 130, 129, 98), (123, 129, 128, 121), (156, 125, 124, 157), (126, 120, 119, 127), (162, 132, 134, 163), (167, 136, 135, 165), (137, 133, 132, 135), (171, 139, 138, 172), (102, 141, 143, 103), (117, 144, 146, 114), (130, 147, 149, 131), (139, 148, 147, 140), (145, 142, 141, 146), (177, 151, 150, 178), (182, 155, 154, 180), (185, 158, 157, 183), (93, 159, 161, 94), (153, 152, 151, 154), (159, 156, 158, 160), (142, 164, 163, 143), (144, 167, 166, 145), (148, 168, 170, 149), (173, 169, 168, 171), (165, 162, 164, 166), (160, 174, 176, 161), (133, 179, 178, 134), (136, 182, 181, 137), (174, 185, 184, 175), (180, 177, 179, 181), (188, 190, 191, 189), (186, 192, 193, 187), (175, 186, 187, 176), (183, 193, 192, 184), (190, 173, 172, 191), (169, 188, 189, 170), (4, 85, 94, 11), (34, 208, 209, 198), (263, 265, 207, 201), (195, 210, 202, 194, 191, 172), (176, 187, 197, 204, 211, 196), (239, 241, 210, 195), (201, 207, 208, 34), (203, 205, 200, 77), (269, 204, 197, 273), (245, 206, 199, 249), (206, 203, 77, 199), (208, 207, 205, 203), (246, 209, 282, 287), (255, 270, 286, 295), (209, 208, 203, 206), (236, 238, 219, 194), (212, 215, 76, 79), (214, 212, 79, 81), (243, 237, 217, 216), (216, 217, 170, 189), (247, 251, 215, 212), (194, 219, 82, 191), (248, 247, 212, 214), (271, 272, 225, 224), (272, 274, 226, 225), (222, 223, 39, 81), (200, 221, 75, 77), (243, 242, 232, 233), (266, 262, 223, 222), (260, 261, 221, 200), (224, 225, 83, 193), (225, 226, 74, 83), (242, 238, 235, 232), (248, 250, 234, 233), (249, 251, 235, 228), (254, 264, 292, 293), (240, 230, 228, 236), (244, 246, 231, 229), (202, 240, 236, 194), (231, 246, 287, 291), (218, 219, 238, 242), (216, 218, 242, 243), (233, 234, 237, 243), (228, 235, 238, 236), (229, 231, 241, 239), (198, 209, 246, 244), (199, 215, 251, 249), (214, 213, 250, 248), (233, 232, 247, 248), (232, 235, 251, 247), (230, 240, 288, 289), (230, 245, 249, 228), (273, 274, 256, 253), (271, 275, 257, 258), (267, 261, 256, 259), (266, 267, 259, 258), (270, 211, 278, 286), (264, 254, 253, 260), (268, 270, 255, 252), (205, 264, 260, 200), (269, 254, 293, 284), (222, 220, 267, 266), (220, 221, 261, 267), (253, 256, 261, 260), (258, 257, 262, 266), (252, 255, 265, 263), (196, 211, 270, 268), (224, 227, 275, 271), (197, 226, 274, 273), (259, 256, 274, 272), (258, 259, 272, 271), (202, 210, 276, 277), (254, 269, 273, 253), (286, 278, 279, 284), (287, 282, 283, 285), (290, 291, 289, 288), (276, 290, 288, 277), (291, 287, 285, 289), (294, 295, 293, 292), (280, 294, 292, 281), (295, 286, 284, 293), (241, 231, 291, 290), (265, 255, 295, 294), (211, 204, 279, 278), (240, 202, 277, 288), (264, 205, 281, 292), (205, 207, 280, 281), (210, 241, 290, 276), (207, 265, 294, 280), (209, 206, 283, 282), (204, 269, 284, 279), (206, 245, 285, 283), (245, 230, 289, 285), (314, 311, 330, 333), (35, 309, 316, 66), (42, 310, 315, 64), (14, 44, 329, 324), (66, 316, 313, 56), (300, 312, 332, 323), (32, 68, 331, 327), (12, 302, 310, 42), (64, 315, 309, 35), (296, 1, 321, 320), (17, 305, 307, 26), (1, 296, 306, 22), (2, 298, 305, 17), (22, 306, 304, 16), (0, 299, 335, 319), (3, 297, 302, 12), (56, 313, 301, 9), (303, 296, 320, 325), (308, 314, 333, 328), (16, 304, 297, 3), (9, 301, 298, 2), (26, 307, 299, 0), (322, 332, 334, 331), (327, 328, 333, 326), (318, 323, 332, 322), (326, 333, 330, 329), (331, 334, 328, 327), (329, 330, 325, 324), (319, 335, 323, 318), (324, 325, 320, 321), (311, 303, 325, 330), (50, 8, 318, 322), (312, 317, 334, 332), (1, 14, 324, 321), (317, 308, 328, 334), (44, 58, 326, 329), (299, 300, 323, 335), (8, 0, 319, 318), (58, 32, 327, 326), (68, 50, 322, 331), (312, 352, 357, 317), (309, 349, 356, 316), (310, 350, 355, 315), (308, 348, 354, 314), (316, 356, 353, 313), (300, 340, 352, 312), (314, 354, 351, 311), (302, 342, 350, 310), (315, 355, 349, 309), (317, 357, 348, 308), (305, 345, 347, 307), (296, 337, 346, 306), (298, 339, 345, 305), (306, 346, 344, 304), (311, 351, 343, 303), (297, 338, 342, 302), (313, 353, 341, 301), (299, 336, 340, 300), (303, 343, 337, 296), (304, 344, 338, 297), (301, 341, 339, 298), (307, 347, 336, 299)])
_uv = me_cube_005.uv_layers.new(name='UVMap')
_uv.uv.foreach_set('vector', [0.6125, 0.25, 0.6241, 0.25, 0.6241, 0.2561, 0.6125, 0.2561, 0.6125, 0.5, 0.6241, 0.5, 0.6241, 0.5119, 0.6125, 0.5119, 0.6125, 0.75, 0.6241, 0.75, 0.6241, 0.7563, 0.6125, 0.7562, 0.8698, 0.7384, 0.8741, 0.7384, 0.8741, 0.7491, 0.8698, 0.7491, 0.3687, 0.7375, 0.375, 0.7375, 0.375, 0.75, 0.3687, 0.75, 0.8698, 0.5009, 0.8741, 0.5009, 0.8741, 0.511, 0.8698, 0.511, 0.5929, 0.9939, 0.6125, 0.9939, 0.6125, 1.0, 0.5929, 1.0, 0.5929, 0.7375, 0.6125, 0.7375, 0.6125, 0.75, 0.5929, 0.75, 0.5929, 0.4937, 0.6125, 0.4938, 0.6125, 0.5, 0.5929, 0.5, 0.5929, 0.2381, 0.6125, 0.2381, 0.6125, 0.25, 0.5929, 0.25, 0.5929, 0.0, 0.6125, 0.0, 0.6125, 0.0125, 0.5929, 0.0125, 0.5929, 0.7138, 0.6125, 0.7138, 0.6125, 0.7375, 0.5929, 0.7375, 0.6259, 0.7147, 0.6303, 0.7147, 0.6303, 0.7366, 0.6259, 0.7366, 0.3687, 0.7138, 0.375, 0.7138, 0.375, 0.7375, 0.3687, 0.7375, 0.8698, 0.5128, 0.8741, 0.5128, 0.8741, 0.5347, 0.8698, 0.5347, 0.6125, 0.9939, 0.6241, 0.9939, 0.6241, 1.0, 0.6125, 1.0, 0.6125, 0.0125, 0.6241, 0.0125, 0.6241, 0.03619, 0.6125, 0.03619, 0.3687, 0.5, 0.375, 0.5, 0.375, 0.5119, 0.3687, 0.5119, 0.6125, 0.2381, 0.6241, 0.2381, 0.6241, 0.25, 0.6125, 0.25, 0.5929, 0.5, 0.6125, 0.5, 0.6125, 0.5119, 0.5929, 0.5119, 0.5929, 0.2144, 0.6125, 0.2144, 0.6125, 0.2381, 0.5929, 0.2381, 0.6125, 0.5119, 0.6241, 0.5119, 0.6241, 0.5356, 0.6125, 0.5356, 0.6125, 0.4938, 0.6241, 0.4938, 0.6241, 0.5, 0.6125, 0.5, 0.1311, 0.5, 0.3687, 0.5, 0.3687, 0.5119, 0.1311, 0.5119, 0.1311, 0.7138, 0.3687, 0.7138, 0.3687, 0.7375, 0.1311, 0.7375, 0.6125, 0.7138, 0.6241, 0.7138, 0.6241, 0.7375, 0.6125, 0.7375, 0.5929, 0.2561, 0.6125, 0.2561, 0.6125, 0.4938, 0.5929, 0.4937, 0.5929, 0.75, 0.6125, 0.75, 0.6125, 0.7562, 0.5929, 0.7562, 0.6125, 0.7375, 0.6241, 0.7375, 0.6241, 0.75, 0.6125, 0.75, 0.1311, 0.7375, 0.3687, 0.7375, 0.3687, 0.75, 0.1311, 0.75, 0.6259, 0.5009, 0.6303, 0.5009, 0.6303, 0.511, 0.6259, 0.511, 0.6322, 0.7384, 0.868, 0.7384, 0.868, 0.7491, 0.6322, 0.7491, 0.6259, 0.7384, 0.6303, 0.7384, 0.6303, 0.7491, 0.6259, 0.7491, 0.125, 0.7375, 0.1311, 0.7375, 0.1311, 0.75, 0.125, 0.75, 0.5929, 0.25, 0.6125, 0.25, 0.6125, 0.2561, 0.5929, 0.2561, 0.125, 0.7138, 0.1311, 0.7138, 0.1311, 0.7375, 0.125, 0.7375, 0.125, 0.5, 0.1311, 0.5, 0.1311, 0.5119, 0.125, 0.5119, 0.6125, 0.2561, 0.6241, 0.2561, 0.6241, 0.4938, 0.6125, 0.4938, 0.6313, 0.7375, 0.6313, 0.7138, 0.6313, 0.7138, 0.6313, 0.7375, 0.5929, 0.7562, 0.6125, 0.7562, 0.6125, 0.9939, 0.5929, 0.9939, 0.6125, 0.7562, 0.6241, 0.7562, 0.6241, 0.9939, 0.6125, 0.9939, 0.8689, 0.7375, 0.6313, 0.7375, 0.6313, 0.7375, 0.8689, 0.7375, 0.6313, 0.7138, 0.8689, 0.7138, 0.8689, 0.7375, 0.6313, 0.7375, 0.8689, 0.7138, 0.8689, 0.7375, 0.8689, 0.7375, 0.8689, 0.7138, 0.6313, 0.5356, 0.6313, 0.5119, 0.6313, 0.5119, 0.6313, 0.5356, 0.8689, 0.5119, 0.8689, 0.5356, 0.8689, 0.5356, 0.8689, 0.5119, 0.8698, 0.5801, 0.8741, 0.5801, 0.8741, 0.5801, 0.8698, 0.5801, 0.8698, 0.5363, 0.8741, 0.5363, 0.8741, 0.5794, 0.8698, 0.5794, 0.6313, 0.5801, 0.8689, 0.5801, 0.8689, 0.6247, 0.6313, 0.6247, 0.125, 0.5801, 0.1311, 0.5801, 0.1311, 0.6247, 0.125, 0.6247, 0.6259, 0.6256, 0.6303, 0.6256, 0.6303, 0.6683, 0.6259, 0.6683, 0.1311, 0.5801, 0.3687, 0.5801, 0.3687, 0.6247, 0.1311, 0.6247, 0.8741, 0.6692, 0.8698, 0.6692, 0.8698, 0.6692, 0.8741, 0.6692, 0.5929, 0.08075, 0.6125, 0.08075, 0.6125, 0.1253, 0.5933, 0.1253, 0.6125, 0.6247, 0.6241, 0.6247, 0.6241, 0.6692, 0.6125, 0.6692, 0.3687, 0.5801, 0.375, 0.5801, 0.375, 0.6247, 0.3687, 0.6247, 0.8689, 0.581, 0.8689, 0.5961, 0.8689, 0.6003, 0.8689, 0.6046, 0.8689, 0.6089, 0.8689, 0.6132, 0.8689, 0.6247, 0.8689, 0.6247, 0.8689, 0.5801, 0.5929, 0.5801, 0.6125, 0.5801, 0.6125, 0.6247, 0.5929, 0.6247, 0.5929, 0.5119, 0.6125, 0.5119, 0.6125, 0.5356, 0.5929, 0.5356, 0.6125, 0.2144, 0.6241, 0.2144, 0.6241, 0.2381, 0.6125, 0.2381, 0.3687, 0.5119, 0.375, 0.5119, 0.375, 0.5356, 0.3687, 0.5356, 0.6259, 0.5128, 0.6303, 0.5128, 0.6303, 0.5347, 0.6259, 0.5347, 0.1311, 0.5119, 0.3687, 0.5119, 0.3687, 0.5356, 0.1311, 0.5356, 0.6322, 0.5009, 0.868, 0.5009, 0.868, 0.511, 0.6322, 0.511, 0.125, 0.5119, 0.1311, 0.5119, 0.1311, 0.5356, 0.125, 0.5356, 0.6313, 0.5119, 0.8689, 0.5119, 0.8689, 0.5356, 0.6313, 0.5356, 0.6125, 0.5801, 0.6241, 0.5801, 0.6241, 0.6247, 0.6125, 0.6247, 0.8689, 0.5356, 0.8689, 0.581, 0.8689, 0.5801, 0.8689, 0.5356, 0.6125, 0.5356, 0.6241, 0.5356, 0.6241, 0.5801, 0.6125, 0.5801, 0.5929, 0.1699, 0.6125, 0.1699, 0.6125, 0.2144, 0.5929, 0.2144, 0.5929, 0.0125, 0.6125, 0.0125, 0.6125, 0.03619, 0.5929, 0.03619, 0.8698, 0.7147, 0.8741, 0.7147, 0.8741, 0.7366, 0.8698, 0.7366, 0.6313, 0.5119, 0.8689, 0.5119, 0.8689, 0.5119, 0.6313, 0.5119, 0.6125, 0.03619, 0.6241, 0.03619, 0.6248, 0.08165, 0.6125, 0.08075, 0.6313, 0.6692, 0.8689, 0.6692, 0.8689, 0.7138, 0.6313, 0.7138, 0.125, 0.6692, 0.1311, 0.6692, 0.1311, 0.7138, 0.125, 0.7138, 0.6313, 0.7138, 0.6313, 0.6692, 0.6313, 0.6692, 0.6313, 0.7138, 0.1311, 0.6692, 0.3687, 0.6692, 0.3687, 0.7138, 0.1311, 0.7138, 0.6259, 0.6702, 0.6303, 0.6702, 0.6303, 0.7129, 0.6259, 0.7129, 0.3687, 0.6692, 0.375, 0.6692, 0.375, 0.7138, 0.3687, 0.7138, 0.8689, 0.6683, 0.8689, 0.7138, 0.8689, 0.7138, 0.8689, 0.6692, 0.5929, 0.6692, 0.6125, 0.6692, 0.6125, 0.7138, 0.5929, 0.7138, 0.5933, 0.1253, 0.6125, 0.1253, 0.6125, 0.1699, 0.5929, 0.1699, 0.6313, 0.6692, 0.6313, 0.6247, 0.6313, 0.6247, 0.6313, 0.6692, 0.5929, 0.5356, 0.6125, 0.5356, 0.6125, 0.5801, 0.5929, 0.5801, 0.6125, 0.1699, 0.6248, 0.169, 0.6241, 0.2144, 0.6125, 0.2144, 0.3687, 0.5356, 0.375, 0.5356, 0.375, 0.5801, 0.3687, 0.5801, 0.6259, 0.5365, 0.6303, 0.5365, 0.6303, 0.5792, 0.6259, 0.5792, 0.1311, 0.5356, 0.3687, 0.5356, 0.3687, 0.5801, 0.1311, 0.5801, 0.6313, 0.5801, 0.6313, 0.5356, 0.6313, 0.5356, 0.6313, 0.5801, 0.125, 0.5356, 0.1311, 0.5356, 0.1311, 0.5801, 0.125, 0.5801, 0.6313, 0.5356, 0.8689, 0.5356, 0.8689, 0.5801, 0.6313, 0.5801, 0.6125, 0.6692, 0.6241, 0.6692, 0.6241, 0.7138, 0.6125, 0.7138, 0.5929, 0.6247, 0.6125, 0.6247, 0.6125, 0.6692, 0.5929, 0.6692, 0.3687, 0.6247, 0.375, 0.6247, 0.375, 0.6692, 0.3687, 0.6692, 0.6259, 0.581, 0.6303, 0.581, 0.6303, 0.6238, 0.6259, 0.6238, 0.1311, 0.6247, 0.3687, 0.6247, 0.3687, 0.6692, 0.1311, 0.6692, 0.6313, 0.6247, 0.6313, 0.5801, 0.6313, 0.5801, 0.6313, 0.6247, 0.125, 0.6247, 0.1311, 0.6247, 0.1311, 0.6692, 0.125, 0.6692, 0.6313, 0.6247, 0.8689, 0.6247, 0.8689, 0.6692, 0.6313, 0.6692, 0.8749, 0.6689, 0.869, 0.6689, 0.8698, 0.6685, 0.8741, 0.6685, 0.5929, 0.03619, 0.6125, 0.03619, 0.6125, 0.08075, 0.5929, 0.08075, 0.8689, 0.6247, 0.8689, 0.6132, 0.8689, 0.6132, 0.8689, 0.6247, 0.8698, 0.67, 0.8741, 0.67, 0.8741, 0.713, 0.8698, 0.713, 0.6125, 0.1253, 0.625, 0.1253, 0.625, 0.1368, 0.625, 0.141, 0.625, 0.1453, 0.625, 0.1495, 0.6249, 0.1538, 0.6249, 0.169, 0.6125, 0.1699, 0.8689, 0.6683, 0.8689, 0.6533, 0.8689, 0.6533, 0.8689, 0.6685, 0.8689, 0.6247, 0.8689, 0.6363, 0.8689, 0.6405, 0.8689, 0.6448, 0.8689, 0.649, 0.8689, 0.6533, 0.8689, 0.6683, 0.8689, 0.6692, 0.8689, 0.6247, 0.8698, 0.6254, 0.8741, 0.6254, 0.8741, 0.6367, 0.8698, 0.6367, 0.8698, 0.5808, 0.8741, 0.5808, 0.8741, 0.5955, 0.8698, 0.5955, 0.8741, 0.6254, 0.8741, 0.6247, 0.875, 0.6252, 0.8698, 0.624, 0.8698, 0.6254, 0.8689, 0.6247, 0.8741, 0.5808, 0.8698, 0.5808, 0.869, 0.5805, 0.8749, 0.5805, 0.8741, 0.624, 0.8741, 0.6127, 0.875, 0.6128, 0.875, 0.6242, 0.8741, 0.6254, 0.8698, 0.6254, 0.8698, 0.624, 0.8741, 0.624, 0.8698, 0.6254, 0.8698, 0.6367, 0.8689, 0.6362, 0.8689, 0.6247, 0.8698, 0.5808, 0.8698, 0.5955, 0.869, 0.5961, 0.869, 0.5809, 0.8741, 0.6685, 0.8741, 0.6537, 0.8749, 0.6535, 0.8749, 0.6685, 0.6125, 0.08075, 0.6249, 0.08165, 0.6249, 0.09683, 0.625, 0.1011, 0.625, 0.1053, 0.625, 0.1096, 0.625, 0.1139, 0.625, 0.1253, 0.6125, 0.1253, 0.8741, 0.7384, 0.8741, 0.7375, 0.875, 0.7375, 0.6241, 0.7375, 0.6259, 0.7366, 0.6259, 0.7384, 0.8741, 0.511, 0.875, 0.5119, 0.8741, 0.5119, 0.6259, 0.511, 0.6259, 0.5128, 0.6241, 0.5119, 0.6313, 0.5, 0.6322, 0.5009, 0.6313, 0.5009, 0.6303, 0.7491, 0.6313, 0.7491, 0.6313, 0.75, 0.6303, 0.7384, 0.6303, 0.7366, 0.6313, 0.7375, 0.6322, 0.7384, 0.6303, 0.5128, 0.6303, 0.511, 0.6322, 0.511, 0.6313, 0.5119, 0.8689, 0.75, 0.868, 0.7491, 0.8689, 0.7491, 0.868, 0.5009, 0.8689, 0.5, 0.8689, 0.5009, 0.8689, 0.7375, 0.8698, 0.7366, 0.8698, 0.7384, 0.868, 0.7384, 0.868, 0.511, 0.8698, 0.511, 0.8698, 0.5128, 0.8689, 0.5119, 0.6259, 0.6238, 0.6259, 0.6256, 0.6241, 0.6247, 0.6303, 0.6238, 0.6313, 0.6247, 0.6303, 0.6256, 0.875, 0.5356, 0.8741, 0.5363, 0.8741, 0.5356, 0.6259, 0.5347, 0.6259, 0.5365, 0.6241, 0.5356, 0.6313, 0.5356, 0.6303, 0.5365, 0.6303, 0.5347, 0.8698, 0.5347, 0.8698, 0.5363, 0.8689, 0.5356, 0.6241, 0.7138, 0.6259, 0.7129, 0.6259, 0.7147, 0.6303, 0.7147, 0.6303, 0.7129, 0.6313, 0.7138, 0.8698, 0.7147, 0.8689, 0.7138, 0.8698, 0.713, 0.8741, 0.7147, 0.8741, 0.7138, 0.875, 0.7138, 0.6259, 0.581, 0.6241, 0.5801, 0.6259, 0.5792, 0.6303, 0.581, 0.6303, 0.5792, 0.6313, 0.5801, 0.8698, 0.5794, 0.8698, 0.5801, 0.8689, 0.581, 0.8741, 0.5794, 0.875, 0.5801, 0.8741, 0.5801, 0.8741, 0.67, 0.8741, 0.6692, 0.875, 0.6692, 0.6259, 0.6702, 0.6241, 0.6692, 0.6259, 0.6683, 0.6303, 0.6702, 0.6303, 0.6683, 0.6313, 0.6692, 0.8689, 0.6683, 0.8698, 0.6692, 0.8698, 0.67, 0.8741, 0.511, 0.8741, 0.5009, 0.875, 0.5, 0.875, 0.5119, 0.6303, 0.5009, 0.6259, 0.5009, 0.625, 0.5, 0.6313, 0.5, 0.6259, 0.7384, 0.6259, 0.7491, 0.6241, 0.75, 0.6241, 0.7375, 0.8698, 0.7491, 0.8741, 0.7491, 0.875, 0.75, 0.8689, 0.75, 0.8741, 0.7491, 0.8741, 0.7384, 0.875, 0.7375, 0.875, 0.75, 0.6259, 0.7147, 0.6259, 0.7366, 0.6241, 0.7375, 0.6241, 0.7138, 0.6303, 0.7384, 0.6259, 0.7384, 0.6259, 0.7366, 0.6303, 0.7366, 0.8741, 0.5347, 0.8741, 0.5128, 0.875, 0.5119, 0.875, 0.5356, 0.6259, 0.5009, 0.6259, 0.511, 0.6241, 0.5119, 0.6241, 0.5, 0.6303, 0.5128, 0.6259, 0.5128, 0.6259, 0.511, 0.6303, 0.511, 0.868, 0.5009, 0.6322, 0.5009, 0.6313, 0.5, 0.8689, 0.5, 0.6259, 0.7491, 0.6303, 0.7491, 0.6313, 0.75, 0.625, 0.75, 0.868, 0.7384, 0.6322, 0.7384, 0.6313, 0.7375, 0.8689, 0.7375, 0.8689, 0.5119, 0.6313, 0.5119, 0.6322, 0.511, 0.868, 0.511, 0.6322, 0.5009, 0.6322, 0.511, 0.6303, 0.511, 0.6303, 0.5009, 0.6313, 0.7138, 0.6313, 0.7375, 0.6303, 0.7366, 0.6303, 0.7147, 0.6322, 0.7384, 0.6322, 0.7491, 0.6303, 0.7491, 0.6303, 0.7384, 0.6322, 0.7491, 0.868, 0.7491, 0.8689, 0.75, 0.6313, 0.75, 0.8741, 0.5009, 0.8698, 0.5009, 0.8689, 0.5, 0.875, 0.5, 0.8741, 0.7384, 0.8698, 0.7384, 0.8698, 0.7366, 0.8741, 0.7366, 0.8741, 0.5128, 0.8698, 0.5128, 0.8698, 0.511, 0.8741, 0.511, 0.8698, 0.5009, 0.8698, 0.511, 0.868, 0.511, 0.868, 0.5009, 0.8698, 0.7147, 0.8698, 0.7366, 0.8689, 0.7375, 0.8689, 0.7138, 0.8698, 0.7384, 0.8698, 0.7491, 0.868, 0.7491, 0.868, 0.7384, 0.6259, 0.581, 0.6259, 0.6238, 0.6241, 0.6247, 0.6241, 0.5801, 0.6313, 0.5801, 0.6313, 0.6247, 0.6303, 0.6238, 0.6303, 0.581, 0.6303, 0.6256, 0.6259, 0.6256, 0.6259, 0.6238, 0.6303, 0.6238, 0.8741, 0.5794, 0.8741, 0.5363, 0.875, 0.5356, 0.875, 0.5801, 0.6259, 0.5128, 0.6259, 0.5347, 0.6241, 0.5356, 0.6241, 0.5119, 0.6313, 0.5119, 0.6313, 0.5356, 0.6303, 0.5347, 0.6303, 0.5128, 0.8698, 0.5128, 0.8698, 0.5347, 0.8689, 0.5356, 0.8689, 0.5119, 0.8741, 0.5363, 0.8698, 0.5363, 0.8698, 0.5347, 0.8741, 0.5347, 0.6303, 0.5365, 0.6259, 0.5365, 0.6259, 0.5347, 0.6303, 0.5347, 0.6259, 0.6702, 0.6259, 0.7129, 0.6241, 0.7138, 0.6241, 0.6692, 0.6313, 0.6692, 0.6313, 0.7138, 0.6303, 0.7129, 0.6303, 0.6702, 0.8698, 0.67, 0.8698, 0.713, 0.8689, 0.7138, 0.8689, 0.6683, 0.8741, 0.7366, 0.8741, 0.7147, 0.875, 0.7138, 0.875, 0.7375, 0.6303, 0.7147, 0.6259, 0.7147, 0.6259, 0.7129, 0.6303, 0.7129, 0.8741, 0.7147, 0.8698, 0.7147, 0.8698, 0.713, 0.8741, 0.713, 0.6259, 0.5365, 0.6259, 0.5792, 0.6241, 0.5801, 0.6241, 0.5356, 0.6313, 0.5356, 0.6313, 0.5801, 0.6303, 0.5792, 0.6303, 0.5365, 0.8698, 0.5363, 0.8698, 0.5794, 0.8689, 0.581, 0.8689, 0.5356, 0.8741, 0.5801, 0.8698, 0.5801, 0.8698, 0.5794, 0.8741, 0.5794, 0.6303, 0.581, 0.6259, 0.581, 0.6259, 0.5792, 0.6303, 0.5792, 0.8741, 0.713, 0.8741, 0.67, 0.875, 0.6692, 0.875, 0.7138, 0.6259, 0.6256, 0.6259, 0.6683, 0.6241, 0.6692, 0.6241, 0.6247, 0.6313, 0.6247, 0.6313, 0.6692, 0.6303, 0.6683, 0.6303, 0.6256, 0.8741, 0.67, 0.8698, 0.67, 0.8698, 0.6692, 0.8741, 0.6692, 0.6303, 0.6702, 0.6259, 0.6702, 0.6259, 0.6683, 0.6303, 0.6683, 0.8698, 0.5801, 0.8741, 0.5801, 0.8749, 0.5805, 0.869, 0.5805, 0.8741, 0.6692, 0.8698, 0.6692, 0.869, 0.6689, 0.8749, 0.6689, 0.8741, 0.6692, 0.8741, 0.6692, 0.875, 0.6692, 0.875, 0.6692, 0.8689, 0.6683, 0.8689, 0.6685, 0.8698, 0.6692, 0.8698, 0.6692, 0.8741, 0.5801, 0.8741, 0.5801, 0.875, 0.5801, 0.875, 0.5801, 0.8698, 0.5801, 0.8698, 0.5801, 0.8689, 0.5809, 0.8689, 0.581, 0.6125, 0.0, 0.6241, 0.0, 0.6241, 0.0125, 0.6125, 0.0125, 0.625, 0.1253, 0.625, 0.1253, 0.625, 0.1368, 0.625, 0.1368, 0.625, 0.1096, 0.625, 0.1096, 0.625, 0.1138, 0.625, 0.1139, 0.6249, 0.1538, 0.625, 0.1538, 0.625, 0.1539, 0.625, 0.1539, 0.625, 0.1691, 0.625, 0.169, 0.625, 0.08165, 0.625, 0.08148, 0.625, 0.09671, 0.625, 0.09672, 0.625, 0.0968, 0.6249, 0.09683, 0.625, 0.1495, 0.625, 0.1496, 0.625, 0.1538, 0.6249, 0.1538, 0.625, 0.1139, 0.625, 0.1138, 0.625, 0.1253, 0.625, 0.1253, 0.625, 0.1253, 0.625, 0.1138, 0.625, 0.1138, 0.625, 0.1253, 0.625, 0.101, 0.625, 0.09672, 0.625, 0.09671, 0.625, 0.101, 0.625, 0.1411, 0.625, 0.1368, 0.625, 0.1368, 0.625, 0.1411, 0.625, 0.1368, 0.625, 0.1253, 0.625, 0.1253, 0.625, 0.1368, 0.625, 0.1253, 0.625, 0.1138, 0.625, 0.1138, 0.625, 0.1253, 0.625, 0.141, 0.625, 0.1368, 0.625, 0.1368, 0.625, 0.141, 0.625, 0.1053, 0.625, 0.1011, 0.625, 0.1011, 0.625, 0.1053, 0.625, 0.1368, 0.625, 0.1253, 0.625, 0.1253, 0.625, 0.1368, 0.8749, 0.6001, 0.8741, 0.5998, 0.8741, 0.5955, 0.8749, 0.5959, 0.8698, 0.6127, 0.8741, 0.6127, 0.8741, 0.624, 0.8698, 0.624, 0.8689, 0.6132, 0.8698, 0.6127, 0.8698, 0.624, 0.8689, 0.6247, 0.8689, 0.6004, 0.8689, 0.6003, 0.8689, 0.5961, 0.8689, 0.5961, 0.8689, 0.5961, 0.8689, 0.5961, 0.8689, 0.581, 0.8689, 0.5809, 0.8698, 0.6084, 0.8741, 0.6084, 0.8741, 0.6127, 0.8698, 0.6127, 0.8749, 0.5959, 0.8741, 0.5955, 0.8741, 0.5808, 0.8749, 0.5808, 0.8689, 0.6089, 0.8698, 0.6084, 0.8698, 0.6127, 0.8689, 0.6132, 0.8689, 0.649, 0.8698, 0.6495, 0.8698, 0.6537, 0.869, 0.6533, 0.8698, 0.6495, 0.8741, 0.6495, 0.8741, 0.6537, 0.8698, 0.6537, 0.8689, 0.6362, 0.8689, 0.6363, 0.8689, 0.6247, 0.8689, 0.6247, 0.875, 0.6366, 0.8741, 0.6367, 0.8741, 0.6254, 0.875, 0.6252, 0.8689, 0.6004, 0.8698, 0.5998, 0.8698, 0.6041, 0.8689, 0.6046, 0.8689, 0.6405, 0.8689, 0.6405, 0.8689, 0.6363, 0.8689, 0.6362, 0.875, 0.6408, 0.8741, 0.641, 0.8741, 0.6367, 0.875, 0.6366, 0.869, 0.6533, 0.8698, 0.6537, 0.8698, 0.6685, 0.869, 0.6685, 0.8698, 0.6537, 0.8741, 0.6537, 0.8741, 0.6685, 0.8698, 0.6685, 0.8698, 0.5998, 0.8741, 0.5998, 0.8741, 0.6041, 0.8698, 0.6041, 0.8689, 0.6089, 0.8689, 0.6089, 0.8689, 0.6046, 0.8689, 0.6046, 0.875, 0.6086, 0.8741, 0.6084, 0.8741, 0.6041, 0.8749, 0.6044, 0.625, 0.1053, 0.625, 0.1095, 0.625, 0.1095, 0.625, 0.1053, 0.625, 0.1496, 0.625, 0.1454, 0.625, 0.1454, 0.625, 0.1496, 0.625, 0.141, 0.625, 0.141, 0.625, 0.1453, 0.625, 0.1453, 0.625, 0.1539, 0.625, 0.1496, 0.625, 0.1496, 0.625, 0.1539, 0.625, 0.1453, 0.625, 0.141, 0.625, 0.141, 0.625, 0.1453, 0.8698, 0.5955, 0.8741, 0.5955, 0.8741, 0.5998, 0.8698, 0.5998, 0.869, 0.5961, 0.8698, 0.5955, 0.8698, 0.5998, 0.8689, 0.6004, 0.8689, 0.6046, 0.8689, 0.6046, 0.8689, 0.6003, 0.8689, 0.6004, 0.8749, 0.6044, 0.8741, 0.6041, 0.8741, 0.5998, 0.8749, 0.6001, 0.625, 0.1453, 0.625, 0.1453, 0.625, 0.1496, 0.625, 0.1495, 0.625, 0.1368, 0.625, 0.1368, 0.625, 0.141, 0.625, 0.141, 0.875, 0.6128, 0.8741, 0.6127, 0.8741, 0.6084, 0.875, 0.6086, 0.8689, 0.6132, 0.8689, 0.6132, 0.8689, 0.6089, 0.8689, 0.6089, 0.8689, 0.6046, 0.8698, 0.6041, 0.8698, 0.6084, 0.8689, 0.6089, 0.8698, 0.6041, 0.8741, 0.6041, 0.8741, 0.6084, 0.8698, 0.6084, 0.625, 0.1454, 0.625, 0.1496, 0.625, 0.1496, 0.625, 0.1454, 0.625, 0.1454, 0.625, 0.1411, 0.625, 0.1411, 0.625, 0.1454, 0.8749, 0.6492, 0.8741, 0.6495, 0.8741, 0.6452, 0.8749, 0.645, 0.8689, 0.649, 0.8689, 0.649, 0.8689, 0.6448, 0.8689, 0.6447, 0.8698, 0.641, 0.8741, 0.641, 0.8741, 0.6452, 0.8698, 0.6452, 0.8689, 0.6405, 0.8698, 0.641, 0.8698, 0.6452, 0.8689, 0.6447, 0.625, 0.1011, 0.625, 0.0968, 0.625, 0.0968, 0.625, 0.1011, 0.625, 0.1095, 0.625, 0.1053, 0.625, 0.1053, 0.625, 0.1095, 0.625, 0.1011, 0.625, 0.1011, 0.625, 0.1053, 0.625, 0.1053, 0.625, 0.1138, 0.625, 0.1095, 0.625, 0.1095, 0.625, 0.1138, 0.625, 0.101, 0.625, 0.1053, 0.625, 0.1053, 0.625, 0.101, 0.8689, 0.6362, 0.8698, 0.6367, 0.8698, 0.641, 0.8689, 0.6405, 0.8698, 0.6367, 0.8741, 0.6367, 0.8741, 0.641, 0.8698, 0.641, 0.8749, 0.645, 0.8741, 0.6452, 0.8741, 0.641, 0.875, 0.6408, 0.8689, 0.6447, 0.8689, 0.6448, 0.8689, 0.6405, 0.8689, 0.6405, 0.625, 0.1053, 0.625, 0.1053, 0.625, 0.1096, 0.625, 0.1096, 0.6249, 0.09683, 0.625, 0.0968, 0.625, 0.1011, 0.625, 0.1011, 0.8689, 0.6533, 0.8689, 0.6533, 0.8689, 0.649, 0.8689, 0.649, 0.8749, 0.6535, 0.8741, 0.6537, 0.8741, 0.6495, 0.8749, 0.6492, 0.8698, 0.6452, 0.8741, 0.6452, 0.8741, 0.6495, 0.8698, 0.6495, 0.8689, 0.6447, 0.8698, 0.6452, 0.8698, 0.6495, 0.8689, 0.649, 0.625, 0.1539, 0.625, 0.1538, 0.625, 0.1538, 0.625, 0.1539, 0.625, 0.1053, 0.625, 0.101, 0.625, 0.101, 0.625, 0.1053, 0.625, 0.1011, 0.625, 0.0968, 0.625, 0.09672, 0.625, 0.101, 0.625, 0.141, 0.625, 0.1368, 0.625, 0.1368, 0.625, 0.1411, 0.625, 0.1496, 0.625, 0.1453, 0.625, 0.1454, 0.625, 0.1496, 0.625, 0.1538, 0.625, 0.1496, 0.625, 0.1496, 0.625, 0.1539, 0.625, 0.1453, 0.625, 0.141, 0.625, 0.1411, 0.625, 0.1454, 0.625, 0.1096, 0.625, 0.1053, 0.625, 0.1053, 0.625, 0.1095, 0.625, 0.1138, 0.625, 0.1096, 0.625, 0.1095, 0.625, 0.1138, 0.625, 0.1053, 0.625, 0.1011, 0.625, 0.101, 0.625, 0.1053, 0.625, 0.1496, 0.625, 0.1453, 0.625, 0.1453, 0.625, 0.1496, 0.625, 0.1096, 0.625, 0.1053, 0.625, 0.1053, 0.625, 0.1096, 0.625, 0.0968, 0.625, 0.09672, 0.625, 0.09672, 0.625, 0.0968, 0.625, 0.1496, 0.625, 0.1539, 0.625, 0.1539, 0.625, 0.1496, 0.625, 0.1095, 0.625, 0.1138, 0.625, 0.1138, 0.625, 0.1095, 0.625, 0.1138, 0.625, 0.1138, 0.625, 0.1138, 0.625, 0.1138, 0.625, 0.1538, 0.625, 0.1496, 0.625, 0.1496, 0.625, 0.1538, 0.625, 0.1138, 0.625, 0.1096, 0.625, 0.1096, 0.625, 0.1138, 0.625, 0.1368, 0.625, 0.1368, 0.625, 0.1368, 0.625, 0.1368, 0.625, 0.09672, 0.625, 0.101, 0.625, 0.101, 0.625, 0.09672, 0.625, 0.1368, 0.625, 0.1411, 0.625, 0.1411, 0.625, 0.1368, 0.625, 0.1411, 0.625, 0.1454, 0.625, 0.1454, 0.625, 0.1411, 0.565, 0.1699, 0.565, 0.2144, 0.565, 0.2144, 0.565, 0.1699, 0.375, 0.6247, 0.565, 0.6247, 0.565, 0.6692, 0.375, 0.6692, 0.375, 0.5356, 0.565, 0.5356, 0.565, 0.5801, 0.375, 0.5801, 0.125, 0.5119, 0.125, 0.5356, 0.125, 0.5356, 0.125, 0.5119, 0.375, 0.6692, 0.565, 0.6692, 0.565, 0.7138, 0.375, 0.7138, 0.565, 0.0125, 0.565, 0.03619, 0.565, 0.03619, 0.565, 0.0125, 0.125, 0.6247, 0.125, 0.6692, 0.125, 0.6692, 0.125, 0.6247, 0.375, 0.5119, 0.565, 0.5119, 0.565, 0.5356, 0.375, 0.5356, 0.375, 0.5801, 0.565, 0.5801, 0.565, 0.6247, 0.375, 0.6247, 0.565, 0.25, 0.375, 0.25, 0.375, 0.25, 0.565, 0.25, 0.375, 0.7562, 0.565, 0.7562, 0.565, 0.9939, 0.375, 0.9939, 0.375, 0.25, 0.565, 0.25, 0.565, 0.2561, 0.375, 0.2561, 0.375, 0.75, 0.565, 0.75, 0.565, 0.7562, 0.375, 0.7562, 0.375, 0.2561, 0.565, 0.2561, 0.565, 0.4937, 0.375, 0.4938, 0.375, 1.0, 0.565, 1.0, 0.565, 1.0, 0.375, 1.0, 0.375, 0.5, 0.565, 0.5, 0.565, 0.5119, 0.375, 0.5119, 0.375, 0.7138, 0.565, 0.7138, 0.565, 0.7375, 0.375, 0.7375, 0.565, 0.2381, 0.565, 0.25, 0.565, 0.25, 0.565, 0.2381, 0.565, 0.1253, 0.565, 0.1699, 0.565, 0.1699, 0.565, 0.1253, 0.375, 0.4938, 0.565, 0.4937, 0.565, 0.5, 0.375, 0.5, 0.375, 0.7375, 0.565, 0.7375, 0.565, 0.75, 0.375, 0.75, 0.375, 0.9939, 0.565, 0.9939, 0.565, 1.0, 0.375, 1.0, 0.375, 0.03619, 0.565, 0.03619, 0.565, 0.08075, 0.375, 0.08075, 0.375, 0.1253, 0.565, 0.1253, 0.565, 0.1699, 0.375, 0.1699, 0.375, 0.0125, 0.565, 0.0125, 0.565, 0.03619, 0.375, 0.03619, 0.375, 0.1699, 0.565, 0.1699, 0.565, 0.2144, 0.375, 0.2144, 0.375, 0.08075, 0.565, 0.08075, 0.565, 0.1253, 0.375, 0.1253, 0.375, 0.2144, 0.565, 0.2144, 0.565, 0.2381, 0.375, 0.2381, 0.375, 0.0, 0.565, 0.0, 0.565, 0.0125, 0.375, 0.0125, 0.375, 0.2381, 0.565, 0.2381, 0.565, 0.25, 0.375, 0.25, 0.565, 0.2144, 0.565, 0.2381, 0.565, 0.2381, 0.565, 0.2144, 0.125, 0.7138, 0.125, 0.7375, 0.125, 0.7375, 0.125, 0.7138, 0.565, 0.03619, 0.565, 0.08075, 0.565, 0.08075, 0.565, 0.03619, 0.125, 0.5, 0.125, 0.5119, 0.125, 0.5119, 0.125, 0.5, 0.565, 0.08075, 0.565, 0.1253, 0.565, 0.1253, 0.565, 0.08075, 0.125, 0.5356, 0.125, 0.5801, 0.125, 0.5801, 0.125, 0.5356, 0.565, 0.0, 0.565, 0.0125, 0.565, 0.0125, 0.565, 0.0, 0.125, 0.7375, 0.125, 0.75, 0.125, 0.75, 0.125, 0.7375, 0.125, 0.5801, 0.125, 0.6247, 0.125, 0.6247, 0.125, 0.5801, 0.125, 0.6692, 0.125, 0.7138, 0.125, 0.7138, 0.125, 0.6692, 0.565, 0.03619, 0.5929, 0.03619, 0.5929, 0.08075, 0.565, 0.08075, 0.565, 0.6247, 0.5929, 0.6247, 0.5929, 0.6692, 0.565, 0.6692, 0.565, 0.5356, 0.5929, 0.5356, 0.5929, 0.5801, 0.565, 0.5801, 0.565, 0.1253, 0.5933, 0.1253, 0.5929, 0.1699, 0.565, 0.1699, 0.565, 0.6692, 0.5929, 0.6692, 0.5929, 0.7138, 0.565, 0.7138, 0.565, 0.0125, 0.5929, 0.0125, 0.5929, 0.03619, 0.565, 0.03619, 0.565, 0.1699, 0.5929, 0.1699, 0.5929, 0.2144, 0.565, 0.2144, 0.565, 0.5119, 0.5929, 0.5119, 0.5929, 0.5356, 0.565, 0.5356, 0.565, 0.5801, 0.5929, 0.5801, 0.5929, 0.6247, 0.565, 0.6247, 0.565, 0.08075, 0.5929, 0.08075, 0.5933, 0.1253, 0.565, 0.1253, 0.565, 0.7562, 0.5929, 0.7562, 0.5929, 0.9939, 0.565, 0.9939, 0.565, 0.25, 0.5929, 0.25, 0.5929, 0.2561, 0.565, 0.2561, 0.565, 0.75, 0.5929, 0.75, 0.5929, 0.7562, 0.565, 0.7562, 0.565, 0.2561, 0.5929, 0.2561, 0.5929, 0.4937, 0.565, 0.4937, 0.565, 0.2144, 0.5929, 0.2144, 0.5929, 0.2381, 0.565, 0.2381, 0.565, 0.5, 0.5929, 0.5, 0.5929, 0.5119, 0.565, 0.5119, 0.565, 0.7138, 0.5929, 0.7138, 0.5929, 0.7375, 0.565, 0.7375, 0.565, 0.0, 0.5929, 0.0, 0.5929, 0.0125, 0.565, 0.0125, 0.565, 0.2381, 0.5929, 0.2381, 0.5929, 0.25, 0.565, 0.25, 0.565, 0.4937, 0.5929, 0.4937, 0.5929, 0.5, 0.565, 0.5, 0.565, 0.7375, 0.5929, 0.7375, 0.5929, 0.75, 0.565, 0.75, 0.565, 0.9939, 0.5929, 0.9939, 0.5929, 1.0, 0.565, 1.0])
me_cube_005.update()
me_s_002 = bpy.data.meshes.new('s.002')
me_s_002.from_pydata([(0.002672, -0.01481, 0.003094), (8.236e-05, -0.01474, 0.003142), (0.002569, -0.01481, -0.003193), (-0.002686, -0.01486, 0.003194), (8.236e-05, -0.0009083, 0.003142), (0.002672, -0.0009818, 0.003094), (-2.017e-05, -0.01474, -0.003145), (0.002569, -0.0009818, -0.003193), (-0.002732, -0.001037, 0.003195), (-0.002788, -0.01486, -0.003093), (0.002672, 0.002716, 0.003094), (8.236e-05, 0.00279, 0.003142), (-2.017e-05, -0.0009083, -0.003145), (0.01174, -0.0009818, -0.003455), (0.01184, -0.0009818, 0.002832), (-0.002732, 0.002661, 0.003195), (-0.002835, -0.001037, -0.003093), (0.01184, 0.002716, 0.002832), (8.236e-05, 0.012, 0.003142), (0.002672, 0.01193, 0.003094), (-2.017e-05, 0.00279, -0.003145), (0.002569, 0.002716, -0.003193), (0.01174, 0.002716, -0.003455), (-0.0115, 0.002661, 0.003456), (-0.0115, -0.001037, 0.003456), (-0.002732, 0.01187, 0.003195), (-0.0116, -0.001037, -0.002831), (0.002569, 0.01193, -0.003193), (-2.017e-05, 0.012, -0.003145), (-0.002835, 0.002661, -0.003093), (-0.0116, 0.002661, -0.002831), (-0.002835, 0.01187, -0.003093)], [], [(1, 0, 5, 4), (0, 2, 7, 5), (3, 1, 4, 8), (11, 4, 5, 10), (2, 6, 12, 7), (15, 8, 4, 11), (9, 3, 8, 16), (17, 10, 5, 14), (19, 18, 11, 10), (21, 7, 12, 20), (6, 9, 16, 12), (13, 7, 21, 22), (17, 14, 13, 22), (24, 8, 15, 23), (18, 25, 15, 11), (26, 16, 8, 24), (22, 21, 10, 17), (28, 18, 19, 27), (27, 19, 10, 21), (20, 12, 16, 29), (28, 27, 21, 20), (23, 15, 29, 30), (30, 26, 24, 23), (25, 31, 29, 15), (25, 18, 28, 31), (30, 29, 16, 26), (31, 28, 20, 29)])
me_s_002.polygons.foreach_set('use_smooth', [True] * 27)
_k = set([(0, 2), (0, 5), (2, 7), (3, 8), (3, 9), (5, 7), (5, 14), (7, 13), (8, 16), (8, 24), (9, 16), (10, 17), (10, 19), (10, 21), (13, 14), (13, 22), (14, 17), (15, 23), (15, 25), (15, 29), (16, 26), (17, 22), (18, 19), (18, 25), (19, 27), (21, 22), (21, 27), (23, 24), (23, 30), (24, 26), (25, 31), (26, 30), (27, 28), (28, 31), (29, 30), (29, 31)])
me_s_002.attributes.new('sharp_edge', 'BOOLEAN', 'EDGE').data.foreach_set('value', [ (min(e.vertices), max(e.vertices)) in _k for e in me_s_002.edges])
_uv = me_s_002.uv_layers.new(name='UVSet0')
_uv.uv.foreach_set('vector', [0.4568, 0.04483, 0.5, 0.08365, 0.2863, 0.308, 0.2432, 0.2692, 0.6409, 0.8273, 0.5, 0.8273, 0.5, 0.5175, 0.6409, 0.5175, 0.4139, -1.621e-08, 0.4568, 0.04483, 0.2432, 0.2692, 0.1995, 0.2236, 0.186, 0.3292, 0.2432, 0.2692, 0.2863, 0.308, 0.2292, 0.368, 0.5, 0.08365, 0.5432, 0.04483, 0.7568, 0.2692, 0.7137, 0.308, 0.1424, 0.2836, 0.1995, 0.2236, 0.2432, 0.2692, 0.186, 0.3292, 0.7818, 0.8273, 0.6409, 0.8273, 0.6409, 0.5175, 0.7818, 0.5175, 0.3781, 0.5098, 0.2292, 0.368, 0.2863, 0.308, 0.4352, 0.4498, 0.08685, 0.5175, 0.04369, 0.4787, 0.186, 0.3292, 0.2292, 0.368, 0.7708, 0.368, 0.7137, 0.308, 0.7568, 0.2692, 0.814, 0.3292, 0.5432, 0.04483, 0.5861, -1.049e-08, 0.8005, 0.2236, 0.7568, 0.2692, 0.5648, 0.4498, 0.7137, 0.308, 0.7708, 0.368, 0.6219, 0.5098, 0.7818, 0.5175, 0.8646, 0.5175, 0.8646, 0.6584, 0.7818, 0.6584, 0.05714, 0.08804, 0.1995, 0.2236, 0.1424, 0.2836, -6.816e-09, 0.148, 0.04369, 0.4787, -2.345e-08, 0.4331, 0.1424, 0.2836, 0.186, 0.3292, 0.4226, 0.7258, 0.4226, 0.9224, 0.2818, 0.9205, 0.2818, 0.7239, -6.511e-09, 0.7248, 3.755e-07, 0.5192, 0.1409, 0.5175, 0.1409, 0.7231, 0.08285, 0.8659, 0.08285, 0.725, 0.1409, 0.7251, 0.1409, 0.866, 0.2818, 0.7239, 0.1409, 0.7239, 0.1409, 0.5175, 0.2818, 0.5175, 0.814, 0.3292, 0.7568, 0.2692, 0.8005, 0.2236, 0.8576, 0.2836, 0.9563, 0.4787, 0.9132, 0.5175, 0.7708, 0.368, 0.814, 0.3292, 0.2818, 0.7239, 0.2818, 0.9205, 0.1409, 0.9224, 0.1409, 0.7258, 0.8646, 0.7993, 0.7818, 0.7993, 0.7818, 0.6584, 0.8646, 0.6584, 0.3591, 0.5175, 0.5, 0.5175, 0.5, 0.7239, 0.3591, 0.7239, 0.01977, 0.7248, 0.08285, 0.725, 0.08285, 0.8659, 0.01977, 0.8657, 1.0, 0.148, 0.8576, 0.2836, 0.8005, 0.2236, 0.9429, 0.08804, 1.0, 0.4331, 0.9563, 0.4787, 0.814, 0.3292, 0.8576, 0.2836])
me_s_002.materials.append(mat_bigcross)
me_s_002.update()
me_s_002.normals_split_custom_set([tuple(v) for v in zip(*[iter([0.01863, 1.407e-07, 0.9998, 0.01858, 3.266e-07, 0.9998, 0.02189, 1.108e-07, 0.9998, 0.01863, 6.967e-08, 0.9998, 0.9999, -5.439e-07, -0.0163, 0.9999, -5.439e-07, -0.0163, 0.9999, -5.439e-07, -0.0163, 0.9999, -5.439e-07, -0.0163, 0.01868, -4.326e-08, 0.9998, 0.01863, 1.407e-07, 0.9998, 0.01863, 6.967e-08, 0.9998, 0.0224, -1.482e-08, 0.9997, 0.01863, -1.148e-06, 0.9998, 0.01863, 6.967e-08, 0.9998, 0.02189, 1.108e-07, 0.9998, 0.02189, -8.424e-07, 0.9998, -0.01858, 2.357e-07, -0.9998, -0.01863, 4.308e-07, -0.9998, -0.01863, 2.093e-07, -0.9998, -0.02189, 7.999e-08, -0.9998, 0.02239, -6.203e-07, 0.9997, 0.0224, -1.482e-08, 0.9997, 0.01863, 6.967e-08, 0.9998, 0.01863, -1.148e-06, 0.9998, -0.9999, -0.003349, 0.0163, -0.9999, -0.003349, 0.0163, -0.9999, -0.003349, 0.0163, -0.9999, -0.003349, 0.0163, 0.02852, 0.0, 0.9996, 0.02189, -8.424e-07, 0.9998, 0.02189, 1.108e-07, 0.9998, 0.02852, 0.0, 0.9996, 0.01858, -2.574e-06, 0.9998, 0.01863, -2.247e-06, 0.9998, 0.01863, -1.148e-06, 0.9998, 0.02189, -8.424e-07, 0.9998, -0.02189, 3.957e-07, -0.9998, -0.02189, 7.999e-08, -0.9998, -0.01863, 2.093e-07, -0.9998, -0.01863, 8.759e-07, -0.9998, -0.01863, 4.308e-07, -0.9998, -0.01868, 6.238e-07, -0.9998, -0.0224, 2.137e-07, -0.9997, -0.01863, 2.093e-07, -0.9998, -0.02852, 0.0, -0.9996, -0.02189, 7.999e-08, -0.9998, -0.02189, 3.957e-07, -0.9998, -0.02852, 0.0, -0.9996, 0.9999, 0.0, -0.01631, 0.9999, 0.0, -0.01631, 0.9999, 0.0, -0.01631, 0.9999, 0.0, -0.01631, 0.02983, 0.0, 0.9996, 0.0224, -1.482e-08, 0.9997, 0.02239, -6.203e-07, 0.9997, 0.02983, 0.0, 0.9996, 0.01863, -2.247e-06, 0.9998, 0.01868, -1.916e-06, 0.9998, 0.02239, -6.203e-07, 0.9997, 0.01863, -1.148e-06, 0.9998, 0.0, -1.0, 0.0, 0.0, -1.0, 0.0, 0.0, -1.0, 0.0, 0.0, -1.0, 0.0, 0.0, 1.0, 0.0, 0.0, 1.0, 0.0, 0.0, 1.0, 0.0, 0.0, 1.0, 0.0, -0.008545, 1.0, 0.0001394, -0.008654, 1.0, 0.0001411, 0.02836, 0.9996, -0.0004625, 0.02836, 0.9996, -0.0004625, 0.9999, 2.198e-07, -0.01631, 0.9999, 2.198e-07, -0.01631, 0.9999, 2.198e-07, -0.01631, 0.9999, 2.198e-07, -0.01631, -0.01863, 8.759e-07, -0.9998, -0.01863, 2.093e-07, -0.9998, -0.0224, 2.137e-07, -0.9997, -0.02239, 7.149e-07, -0.9997, -0.01863, 1.706e-06, -0.9998, -0.01858, 1.209e-06, -0.9998, -0.02189, 3.957e-07, -0.9998, -0.01863, 8.759e-07, -0.9998, 0.0, 1.0, 0.0, 0.0, 1.0, 0.0, 0.0, 1.0, 0.0, 0.0, 1.0, 0.0, -0.9999, 0.0, 0.0163, -0.9999, 0.0, 0.0163, -0.9999, 0.0, 0.0163, -0.9999, 0.0, 0.0163, -0.9999, -8.478e-07, 0.0163, -0.9999, -8.478e-07, 0.0163, -0.9999, -8.478e-07, 0.0163, -0.9999, -8.478e-07, 0.0163, -0.04555, 0.999, 0.0007428, -0.008654, 1.0, 0.0001411, -0.008545, 1.0, 0.0001394, -0.04555, 0.999, 0.0007428, -0.02983, 0.0, -0.9996, -0.02239, 7.149e-07, -0.9997, -0.0224, 2.137e-07, -0.9997, -0.02983, 0.0, -0.9996, -0.01868, 2.209e-06, -0.9998, -0.01863, 1.706e-06, -0.9998, -0.01863, 8.759e-07, -0.9998, -0.02239, 7.149e-07, -0.9997])] * 3)])
me_s_001 = bpy.data.meshes.new('s.001')
me_s_001.from_pydata([(0.02217, -0.002132, -0.007405), (0.0224, -0.002132, 1.57e-05), (0.01962, 0.00181, 6.991e-05), (0.01939, 0.00181, -0.00735), (-0.02528, -0.001846, 0.001033), (-0.02272, 0.001929, 0.001103), (-0.02302, 0.001898, -0.006459), (0.02217, -0.002132, -0.007405), (-0.02551, -0.001846, -0.006387), (-0.02551, -0.001846, -0.006387), (-0.02302, 0.001898, -0.006459), (0.01946, 0.00181, -0.004031), (0.02224, -0.002132, -0.004085), (-0.02294, 0.001898, -0.00314), (-0.02544, -0.001846, -0.003067)], [], [(3, 2, 1, 0), (2, 5, 4, 1), (2, 3, 6, 5), (4, 8, 7, 1), (5, 10, 9, 4), (6, 3, 7, 8), (12, 7, 3, 11), (6, 8, 14, 13)])
me_s_001.polygons.foreach_set('use_smooth', [True] * 8)
_uv = me_s_001.uv_layers.new(name='UVSet0')
_uv.uv.foreach_set('vector', [0.9252, 0.4774, 0.9249, 0.4767, 0.9288, 0.4588, 0.9291, 0.4593, 0.9249, 0.4767, 0.8652, 0.4772, 0.8616, 0.4601, 0.9288, 0.4588, 0.9249, 0.4767, 0.9252, 0.4774, 0.8648, 0.4778, 0.8652, 0.4772, 0.8616, 0.4601, 0.8613, 0.4607, 0.9291, 0.4593, 0.9288, 0.4588, 0.8652, 0.4772, 0.8648, 0.4778, 0.8613, 0.4607, 0.8616, 0.4601, 0.8648, 0.4778, 0.9252, 0.4774, 0.9291, 0.4593, 0.8613, 0.4607, 0.9285, 0.4581, 0.9291, 0.4593, 0.9252, 0.4774, 0.9246, 0.4758, 0.8648, 0.4778, 0.8613, 0.4607, 0.862, 0.4594, 0.8654, 0.4762])
me_s_001.materials.append(mat_churchmaterial_001)
me_s_001.update()
me_cube_006 = bpy.data.meshes.new('Cube.006')
me_cube_006.from_pydata([(-1.377, -0.5276, -1.879), (-1.377, -0.5276, 1.72), (-1.536, -0.01084, -2.037), (-1.536, -0.01084, 1.901), (1.571, -0.5276, -1.879), (1.571, -0.5276, 1.72), (1.729, -0.01084, -2.037), (1.729, -0.01084, 1.901), (-1.536, -0.5276, -2.037), (-1.544, -0.5276, 1.901), (1.729, -0.5276, 1.901), (1.729, -0.5276, -2.037), (0.09666, -0.5276, 1.901), (0.09666, -0.5276, -2.037), (0.09666, -0.01084, 1.901), (0.09666, -0.01084, -2.037), (-1.307, -0.3755, -1.809), (-1.307, -0.3755, 1.649), (1.5, -0.3755, 1.649), (1.5, -0.3755, -1.809), (0.09666, -0.5276, -1.879), (0.09666, -0.5276, 1.72), (0.09666, -0.3755, -1.809), (0.09666, -0.3755, 1.649), (-1.536, -0.5276, 1.243), (-1.536, -0.01084, 1.243), (1.729, -0.01084, 1.243), (1.729, -0.5276, 1.243), (-1.377, -0.5276, 1.243), (1.571, -0.5276, 1.243), (-1.307, -0.3755, 1.243), (1.5, -0.3755, 1.243), (0.04912, -0.3755, 1.195), (0.09666, -0.01084, 1.243), (-1.536, -0.01084, -0.0285), (1.729, -0.01084, -0.0285), (1.729, -0.5276, -0.0285), (1.571, -0.5276, 0.05065), (1.5, -0.3755, 0.0858), (0.04912, -0.3755, 0.1333), (0.09666, -0.01084, -0.0285), (-1.536, -0.5276, -0.0285), (-1.377, -0.5276, 0.05065), (-1.307, -0.3755, 0.0858), (-1.536, -0.5276, 1.676), (-1.377, -0.5276, 1.597), (-1.307, -0.3755, 1.562), (-1.536, -0.01084, 1.676), (1.729, -0.01084, 1.676), (1.729, -0.5276, 1.676), (1.571, -0.5276, 1.597), (1.5, -0.3755, 1.562), (0.09666, -0.3755, 1.562), (0.09666, -0.01084, 1.676), (-1.536, -0.01084, -0.5335), (1.729, -0.01084, -0.5335), (1.729, -0.5276, -0.5335), (1.571, -0.5276, -0.4147), (1.5, -0.3755, -0.362), (0.1968, -0.3755, -0.2618), (0.09666, -0.01084, -0.5335), (-1.536, -0.5276, -0.5335), (-1.377, -0.5276, -0.4147), (-1.307, -0.3755, -0.362), (-1.304, -0.01084, -2.037), (-1.304, -0.5276, 1.901), (-1.225, -0.5276, 1.72), (-1.304, -0.5276, -2.037), (-1.225, -0.5276, -1.879), (-1.304, -0.01084, 1.901), (-1.19, -0.3755, -1.809), (-1.19, -0.3755, 1.649), (-1.304, -0.01084, 1.243), (-1.142, -0.3755, 1.195), (-1.142, -0.3755, 0.1333), (-1.304, -0.01084, -0.0285), (-1.304, -0.01084, 1.676), (-1.19, -0.3755, 1.562), (-1.304, -0.01084, -0.5335), (-1.115, -0.3755, -0.2876), (1.499, -0.01084, 1.901), (1.499, -0.5276, -2.037), (1.42, -0.5276, -1.879), (1.385, -0.3755, -1.809), (1.499, -0.5276, 1.901), (1.499, -0.01084, -2.037), (1.42, -0.5276, 1.72), (1.385, -0.3755, 1.649), (1.339, -0.3755, 1.197), (1.499, -0.01084, 1.243), (1.499, -0.01084, -0.0285), (1.339, -0.3755, 0.1315), (1.385, -0.3755, 1.562), (1.499, -0.01084, 1.676), (1.284, -0.3755, -0.2618), (1.499, -0.01084, -0.5335), (-1.536, -0.01084, -1.788), (1.729, -0.01084, -1.788), (1.729, -0.5276, -1.788), (1.571, -0.5276, -1.649), (1.5, -0.3755, -1.588), (0.1483, -0.3755, -1.536), (0.09666, -0.01084, -1.788), (-1.536, -0.5276, -1.788), (-1.377, -0.5276, -1.649), (-1.307, -0.3755, -1.588), (-1.139, -0.3755, -1.537), (-1.304, -0.01084, -1.788), (1.499, -0.01084, -1.788), (1.333, -0.3755, -1.536), (0.1424, -0.3755, 1.197), (0.1424, -0.3755, 0.1315), (-1.19, -0.3755, 1.243), (-1.115, -0.3755, 0.01139), (1.385, -0.3755, 1.243), (0.09666, -0.3755, 1.243), (0.1968, -0.3755, -0.01439), (1.284, -0.3755, -0.01439), (1.385, -0.3755, 0.0858), (0.02225, -0.3755, 0.01139), (0.02225, -0.3755, -0.2876), (1.333, -0.3755, -0.4137), (0.09666, -0.3755, 0.0858), (0.1483, -0.3755, -0.4137), (-1.19, -0.3755, 0.0858), (-1.139, -0.3755, -0.4128), (1.385, -0.3755, -0.362), (0.04587, -0.3755, -0.4128), (0.04587, -0.3755, -1.537), (1.385, -0.3755, -1.588), (0.09666, -0.3755, -0.362), (-1.19, -0.3755, -0.362), (0.09666, -0.3755, -1.588), (-1.19, -0.3755, -1.588), (1.385, -0.3493, 0.0858), (0.09666, -0.3493, 0.0858), (0.09666, -0.3493, -0.362), (1.385, -0.3493, -0.362), (-1.19, -0.3493, 0.0858), (-1.19, -0.3493, -0.362), (0.04912, -0.3493, 1.195), (0.04912, -0.3493, 0.1333), (-1.142, -0.3493, 1.195), (-1.142, -0.3493, 0.1333), (1.339, -0.3493, 1.197), (0.1424, -0.3493, 1.197), (0.1424, -0.3493, 0.1315), (1.339, -0.3493, 0.1315), (1.284, -0.3493, -0.01439), (0.1968, -0.3493, -0.01439), (0.1968, -0.3493, -0.2618), (1.284, -0.3493, -0.2618), (0.02225, -0.3493, 0.01139), (0.02225, -0.3493, -0.2876), (-1.115, -0.3493, 0.01139), (-1.115, -0.3493, -0.2876), (1.333, -0.3493, -0.4137), (0.1483, -0.3493, -0.4137), (0.1483, -0.3493, -1.536), (1.333, -0.3493, -1.536), (0.04587, -0.3493, -0.4128), (-1.139, -0.3493, -0.4128), (0.04587, -0.3493, -1.537), (-1.139, -0.3493, -1.537)], [], [(44, 9, 3, 47), (93, 80, 7, 48), (48, 7, 10, 49), (19, 83, 82, 4), (85, 6, 11, 81), (69, 3, 9, 65), (45, 1, 9, 44), (99, 4, 11, 98), (68, 0, 8, 67), (86, 5, 10, 84), (17, 71, 66, 1), (30, 46, 45, 28), (86, 21, 23, 87), (77, 71, 17, 46), (42, 62, 63, 43), (18, 51, 50, 5), (16, 105, 104, 0), (92, 87, 23, 52), (66, 21, 12, 65), (82, 20, 13, 81), (80, 14, 12, 84), (64, 15, 13, 67), (76, 69, 14, 53), (75, 72, 33, 40), (32, 73, 142, 140), (31, 38, 37, 29), (1, 45, 46, 17), (38, 58, 57, 37), (124, 112, 30, 43), (50, 29, 27, 49), (42, 28, 24, 41), (28, 42, 43, 30), (35, 26, 27, 36), (90, 89, 26, 35), (41, 24, 25, 34), (61, 41, 34, 54), (95, 90, 35, 55), (55, 35, 36, 56), (29, 50, 51, 31), (62, 42, 41, 61), (131, 124, 43, 63), (58, 100, 99, 57), (94, 117, 116, 59), (78, 75, 40, 60), (29, 37, 36, 27), (5, 50, 49, 10), (72, 76, 53, 33), (114, 92, 52, 115), (112, 77, 46, 30), (28, 45, 44, 24), (26, 48, 49, 27), (89, 93, 48, 26), (24, 44, 47, 25), (107, 78, 60, 102), (128, 127, 160, 162), (4, 99, 100, 19), (133, 131, 63, 105), (104, 62, 61, 103), (68, 70, 16, 0), (97, 55, 56, 98), (108, 95, 55, 97), (103, 61, 54, 96), (37, 57, 56, 36), (79, 113, 154, 155), (96, 54, 78, 107), (115, 52, 77, 112), (25, 47, 76, 72), (54, 34, 75, 78), (120, 119, 113, 79), (39, 32, 140, 141), (34, 25, 72, 75), (47, 3, 69, 76), (2, 64, 67, 8), (1, 66, 65, 9), (21, 66, 71, 23), (20, 82, 83, 22), (52, 23, 71, 77), (20, 68, 67, 13), (14, 69, 65, 12), (102, 60, 95, 108), (100, 58, 126, 129), (33, 53, 93, 89), (31, 51, 92, 114), (58, 38, 118, 126), (60, 40, 90, 95), (40, 33, 89, 90), (38, 31, 114, 118), (7, 80, 84, 10), (4, 82, 81, 11), (62, 104, 105, 63), (51, 18, 87, 92), (86, 87, 18, 5), (21, 86, 84, 12), (15, 85, 81, 13), (53, 14, 80, 93), (19, 100, 129, 83), (15, 102, 108, 85), (2, 96, 107, 64), (22, 132, 133, 70), (8, 103, 96, 2), (85, 108, 97, 6), (6, 97, 98, 11), (0, 104, 103, 8), (70, 133, 105, 16), (83, 129, 132, 22), (64, 107, 102, 15), (57, 99, 98, 56), (32, 39, 122, 115), (73, 32, 115, 112), (39, 74, 124, 122), (74, 73, 112, 124), (110, 88, 114, 115), (111, 110, 115, 122), (91, 111, 122, 118), (88, 91, 118, 114), (127, 125, 161, 160), (124, 131, 139, 138), (120, 79, 155, 153), (113, 119, 152, 154), (91, 88, 144, 147), (119, 120, 153, 152), (111, 91, 147, 146), (110, 111, 146, 145), (123, 121, 126, 130), (101, 123, 130, 132), (121, 109, 129, 126), (109, 101, 132, 129), (125, 127, 130, 131), (127, 128, 132, 130), (106, 125, 131, 133), (128, 106, 133, 132), (147, 144, 145, 146), (159, 156, 157, 158), (162, 160, 161, 163), (141, 140, 142, 143), (149, 148, 134, 135), (150, 149, 135, 136), (151, 150, 136, 137), (148, 151, 137, 134), (152, 153, 136, 135), (154, 152, 135, 138), (153, 155, 139, 136), (155, 154, 138, 139), (125, 106, 163, 161), (122, 124, 138, 135), (74, 39, 141, 143), (116, 117, 148, 149), (106, 128, 162, 163), (73, 74, 143, 142), (59, 116, 149, 150), (118, 122, 135, 134), (94, 59, 150, 151), (121, 123, 157, 156), (117, 94, 151, 148), (130, 126, 137, 136), (123, 101, 158, 157), (131, 130, 136, 139), (109, 121, 156, 159), (126, 118, 134, 137), (88, 110, 145, 144), (101, 109, 159, 158), (68, 20, 22, 70)])
_uv = me_cube_006.uv_layers.new(name='UVMap')
_uv.uv.foreach_set('vector', [0.4375, 0.0, 0.5, 0.0, 0.5, 0.25, 0.4375, 0.25, 0.4375, 0.4375, 0.5, 0.4375, 0.5, 0.5, 0.4375, 0.5, 0.4375, 0.5, 0.5, 0.5, 0.5, 0.75, 0.4375, 0.75, 0.2646, 0.7675, 0.2646, 0.8213, 0.2601, 0.8186, 0.2601, 0.7621, 0.1875, 0.5, 0.25, 0.5, 0.25, 0.75, 0.1875, 0.75, 0.6875, 0.5, 0.75, 0.5, 0.75, 0.75, 0.6875, 0.75, 0.4324, 0.9879, 0.4899, 0.9879, 0.5, 1.0, 0.4375, 1.0, 0.2745, 0.7621, 0.2601, 0.7621, 0.25, 0.75, 0.2656, 0.75, 0.2601, 0.9314, 0.2601, 0.9879, 0.25, 1.0, 0.25, 0.9375, 0.4899, 0.8186, 0.4899, 0.7621, 0.5, 0.75, 0.5, 0.8125, 0.4854, 0.9825, 0.4854, 0.9287, 0.4899, 0.9314, 0.4899, 0.9879, 0.375, 0.9825, 0.4302, 0.9825, 0.4324, 0.9879, 0.375, 0.9879, 0.4899, 0.8186, 0.4899, 0.875, 0.4854, 0.875, 0.4854, 0.8213, 0.4302, 0.9287, 0.4854, 0.9287, 0.4854, 0.9825, 0.4302, 0.9825, 0.3176, 0.9879, 0.2888, 0.9879, 0.2922, 0.9825, 0.3198, 0.9825, 0.4854, 0.7675, 0.4302, 0.7675, 0.4324, 0.7621, 0.4899, 0.7621, 0.2646, 0.9825, 0.2784, 0.9825, 0.2745, 0.9879, 0.2601, 0.9879, 0.4302, 0.8213, 0.4854, 0.8213, 0.4854, 0.875, 0.4302, 0.875, 0.4899, 0.9314, 0.4899, 0.875, 0.5, 0.875, 0.5, 0.9375, 0.2601, 0.8186, 0.2601, 0.875, 0.25, 0.875, 0.25, 0.8125, 0.5625, 0.5, 0.625, 0.5, 0.625, 0.75, 0.5625, 0.75, 0.0625, 0.5, 0.125, 0.5, 0.125, 0.75, 0.0625, 0.75, 0.4375, 0.3125, 0.5, 0.3125, 0.5, 0.375, 0.4375, 0.375, 0.3125, 0.3125, 0.375, 0.3125, 0.375, 0.375, 0.3125, 0.375, 0.3727, 0.877, 0.3727, 0.9268, 0.3727, 0.9268, 0.3727, 0.877, 0.375, 0.7675, 0.3198, 0.7675, 0.3176, 0.7621, 0.375, 0.7621, 0.4899, 0.9879, 0.4324, 0.9879, 0.4302, 0.9825, 0.4854, 0.9825, 0.3198, 0.7675, 0.2922, 0.7675, 0.2888, 0.7621, 0.3176, 0.7621, 0.3198, 0.9287, 0.375, 0.9287, 0.375, 0.9825, 0.3198, 0.9825, 0.4324, 0.7621, 0.375, 0.7621, 0.375, 0.75, 0.4375, 0.75, 0.3176, 0.9879, 0.375, 0.9879, 0.375, 1.0, 0.3125, 1.0, 0.375, 0.9879, 0.3176, 0.9879, 0.3198, 0.9825, 0.375, 0.9825, 0.3125, 0.5, 0.375, 0.5, 0.375, 0.75, 0.3125, 0.75, 0.3125, 0.4375, 0.375, 0.4375, 0.375, 0.5, 0.3125, 0.5, 0.3125, 0.0, 0.375, 0.0, 0.375, 0.25, 0.3125, 0.25, 0.2812, 0.0, 0.3125, 0.0, 0.3125, 0.25, 0.2812, 0.25, 0.2812, 0.4375, 0.3125, 0.4375, 0.3125, 0.5, 0.2812, 0.5, 0.2812, 0.5, 0.3125, 0.5, 0.3125, 0.75, 0.2812, 0.75, 0.375, 0.7621, 0.4324, 0.7621, 0.4302, 0.7675, 0.375, 0.7675, 0.2888, 0.9879, 0.3176, 0.9879, 0.3125, 1.0, 0.2812, 1.0, 0.2922, 0.9287, 0.3198, 0.9287, 0.3198, 0.9825, 0.2922, 0.9825, 0.2922, 0.7675, 0.2784, 0.7675, 0.2745, 0.7621, 0.2888, 0.7621, 0.2984, 0.8254, 0.3136, 0.8254, 0.3136, 0.8708, 0.2984, 0.8708, 0.2812, 0.3125, 0.3125, 0.3125, 0.3125, 0.375, 0.2812, 0.375, 0.375, 0.7621, 0.3176, 0.7621, 0.3125, 0.75, 0.375, 0.75, 0.4899, 0.7621, 0.4324, 0.7621, 0.4375, 0.75, 0.5, 0.75, 0.375, 0.3125, 0.4375, 0.3125, 0.4375, 0.375, 0.375, 0.375, 0.375, 0.8213, 0.4302, 0.8213, 0.4302, 0.875, 0.375, 0.875, 0.375, 0.9287, 0.4302, 0.9287, 0.4302, 0.9825, 0.375, 0.9825, 0.375, 0.9879, 0.4324, 0.9879, 0.4375, 1.0, 0.375, 1.0, 0.375, 0.5, 0.4375, 0.5, 0.4375, 0.75, 0.375, 0.75, 0.375, 0.4375, 0.4375, 0.4375, 0.4375, 0.5, 0.375, 0.5, 0.375, 0.0, 0.4375, 0.0, 0.4375, 0.25, 0.375, 0.25, 0.2656, 0.3125, 0.2812, 0.3125, 0.2812, 0.375, 0.2656, 0.375, 0.279, 0.8771, 0.2916, 0.8771, 0.2916, 0.8771, 0.279, 0.8771, 0.2601, 0.7621, 0.2745, 0.7621, 0.2784, 0.7675, 0.2646, 0.7675, 0.2784, 0.9287, 0.2922, 0.9287, 0.2922, 0.9825, 0.2784, 0.9825, 0.2745, 0.9879, 0.2888, 0.9879, 0.2812, 1.0, 0.2656, 1.0, 0.2601, 0.9314, 0.2646, 0.9287, 0.2646, 0.9825, 0.2601, 0.9879, 0.2656, 0.5, 0.2812, 0.5, 0.2812, 0.75, 0.2656, 0.75, 0.2656, 0.4375, 0.2812, 0.4375, 0.2812, 0.5, 0.2656, 0.5, 0.2656, 0.0, 0.2812, 0.0, 0.2812, 0.25, 0.2656, 0.25, 0.3176, 0.7621, 0.2888, 0.7621, 0.2812, 0.75, 0.3125, 0.75, 0.2968, 0.9256, 0.3152, 0.9256, 0.3152, 0.9256, 0.2968, 0.9256, 0.2656, 0.25, 0.2812, 0.25, 0.2812, 0.3125, 0.2656, 0.3125, 0.375, 0.875, 0.4302, 0.875, 0.4302, 0.9287, 0.375, 0.9287, 0.375, 0.25, 0.4375, 0.25, 0.4375, 0.3125, 0.375, 0.3125, 0.2812, 0.25, 0.3125, 0.25, 0.3125, 0.3125, 0.2812, 0.3125, 0.2968, 0.8781, 0.3152, 0.8781, 0.3152, 0.9256, 0.2968, 0.9256, 0.3221, 0.877, 0.3727, 0.877, 0.3727, 0.877, 0.3221, 0.877, 0.3125, 0.25, 0.375, 0.25, 0.375, 0.3125, 0.3125, 0.3125, 0.4375, 0.25, 0.5, 0.25, 0.5, 0.3125, 0.4375, 0.3125, 0.0, 0.5, 0.0625, 0.5, 0.0625, 0.75, 0.0, 0.75, 0.4899, 0.9879, 0.4899, 0.9314, 0.5, 0.9375, 0.5, 1.0, 0.4899, 0.875, 0.4899, 0.9314, 0.4854, 0.9287, 0.4854, 0.875, 0.2601, 0.875, 0.2601, 0.8186, 0.2646, 0.8213, 0.2646, 0.875, 0.4302, 0.875, 0.4854, 0.875, 0.4854, 0.9287, 0.4302, 0.9287, 0.2601, 0.875, 0.2601, 0.9314, 0.25, 0.9375, 0.25, 0.875, 0.625, 0.5, 0.6875, 0.5, 0.6875, 0.75, 0.625, 0.75, 0.2656, 0.375, 0.2812, 0.375, 0.2812, 0.4375, 0.2656, 0.4375, 0.2784, 0.7675, 0.2922, 0.7675, 0.2922, 0.8213, 0.2784, 0.8213, 0.375, 0.375, 0.4375, 0.375, 0.4375, 0.4375, 0.375, 0.4375, 0.375, 0.7675, 0.4302, 0.7675, 0.4302, 0.8213, 0.375, 0.8213, 0.2922, 0.7675, 0.3198, 0.7675, 0.3198, 0.8213, 0.2922, 0.8213, 0.2812, 0.375, 0.3125, 0.375, 0.3125, 0.4375, 0.2812, 0.4375, 0.3125, 0.375, 0.375, 0.375, 0.375, 0.4375, 0.3125, 0.4375, 0.3198, 0.7675, 0.375, 0.7675, 0.375, 0.8213, 0.3198, 0.8213, 0.5, 0.5, 0.5625, 0.5, 0.5625, 0.75, 0.5, 0.75, 0.2601, 0.7621, 0.2601, 0.8186, 0.25, 0.8125, 0.25, 0.75, 0.2888, 0.9879, 0.2745, 0.9879, 0.2784, 0.9825, 0.2922, 0.9825, 0.4302, 0.7675, 0.4854, 0.7675, 0.4854, 0.8213, 0.4302, 0.8213, 0.4899, 0.8186, 0.4854, 0.8213, 0.4854, 0.7675, 0.4899, 0.7621, 0.4899, 0.875, 0.4899, 0.8186, 0.5, 0.8125, 0.5, 0.875, 0.125, 0.5, 0.1875, 0.5, 0.1875, 0.75, 0.125, 0.75, 0.4375, 0.375, 0.5, 0.375, 0.5, 0.4375, 0.4375, 0.4375, 0.2646, 0.7675, 0.2784, 0.7675, 0.2784, 0.8213, 0.2646, 0.8213, 0.25, 0.375, 0.2656, 0.375, 0.2656, 0.4375, 0.25, 0.4375, 0.25, 0.25, 0.2656, 0.25, 0.2656, 0.3125, 0.25, 0.3125, 0.2646, 0.875, 0.2784, 0.875, 0.2784, 0.9287, 0.2646, 0.9287, 0.25, 0.0, 0.2656, 0.0, 0.2656, 0.25, 0.25, 0.25, 0.25, 0.4375, 0.2656, 0.4375, 0.2656, 0.5, 0.25, 0.5, 0.25, 0.5, 0.2656, 0.5, 0.2656, 0.75, 0.25, 0.75, 0.2601, 0.9879, 0.2745, 0.9879, 0.2656, 1.0, 0.25, 1.0, 0.2646, 0.9287, 0.2784, 0.9287, 0.2784, 0.9825, 0.2646, 0.9825, 0.2646, 0.8213, 0.2784, 0.8213, 0.2784, 0.875, 0.2646, 0.875, 0.25, 0.3125, 0.2656, 0.3125, 0.2656, 0.375, 0.25, 0.375, 0.2888, 0.7621, 0.2745, 0.7621, 0.2656, 0.75, 0.2812, 0.75, 0.3727, 0.877, 0.3221, 0.877, 0.3198, 0.875, 0.375, 0.875, 0.3727, 0.9268, 0.3727, 0.877, 0.375, 0.875, 0.375, 0.9287, 0.3221, 0.877, 0.3221, 0.9268, 0.3198, 0.9287, 0.3198, 0.875, 0.3221, 0.9268, 0.3727, 0.9268, 0.375, 0.9287, 0.3198, 0.9287, 0.3728, 0.8731, 0.3728, 0.8232, 0.375, 0.8213, 0.375, 0.875, 0.322, 0.8731, 0.3728, 0.8731, 0.375, 0.875, 0.3198, 0.875, 0.322, 0.8232, 0.322, 0.8731, 0.3198, 0.875, 0.3198, 0.8213, 0.3728, 0.8232, 0.322, 0.8232, 0.3198, 0.8213, 0.375, 0.8213, 0.2916, 0.8771, 0.2916, 0.9266, 0.2916, 0.9266, 0.2916, 0.8771, 0.3198, 0.9287, 0.2922, 0.9287, 0.2922, 0.9287, 0.3198, 0.9287, 0.2968, 0.8781, 0.2968, 0.9256, 0.2968, 0.9256, 0.2968, 0.8781, 0.3152, 0.9256, 0.3152, 0.8781, 0.3152, 0.8781, 0.3152, 0.9256, 0.322, 0.8232, 0.3728, 0.8232, 0.3728, 0.8232, 0.322, 0.8232, 0.3152, 0.8781, 0.2968, 0.8781, 0.2968, 0.8781, 0.3152, 0.8781, 0.322, 0.8731, 0.322, 0.8232, 0.322, 0.8232, 0.322, 0.8731, 0.3728, 0.8731, 0.322, 0.8731, 0.322, 0.8731, 0.3728, 0.8731, 0.2916, 0.8728, 0.2916, 0.8234, 0.2922, 0.8213, 0.2922, 0.875, 0.279, 0.8728, 0.2916, 0.8728, 0.2922, 0.875, 0.2784, 0.875, 0.2916, 0.8234, 0.279, 0.8234, 0.2784, 0.8213, 0.2922, 0.8213, 0.279, 0.8234, 0.279, 0.8728, 0.2784, 0.875, 0.2784, 0.8213, 0.2916, 0.9266, 0.2916, 0.8771, 0.2922, 0.875, 0.2922, 0.9287, 0.2916, 0.8771, 0.279, 0.8771, 0.2784, 0.875, 0.2922, 0.875, 0.279, 0.9266, 0.2916, 0.9266, 0.2922, 0.9287, 0.2784, 0.9287, 0.279, 0.8771, 0.279, 0.9266, 0.2784, 0.9287, 0.2784, 0.875, 0.322, 0.8232, 0.3728, 0.8232, 0.3728, 0.8731, 0.322, 0.8731, 0.279, 0.8234, 0.2916, 0.8234, 0.2916, 0.8728, 0.279, 0.8728, 0.279, 0.8771, 0.2916, 0.8771, 0.2916, 0.9266, 0.279, 0.9266, 0.3221, 0.877, 0.3727, 0.877, 0.3727, 0.9268, 0.3221, 0.9268, 0.3136, 0.8708, 0.3136, 0.8254, 0.3198, 0.8213, 0.3198, 0.875, 0.2984, 0.8708, 0.3136, 0.8708, 0.3198, 0.875, 0.2922, 0.875, 0.2984, 0.8254, 0.2984, 0.8708, 0.2922, 0.875, 0.2922, 0.8213, 0.3136, 0.8254, 0.2984, 0.8254, 0.2922, 0.8213, 0.3198, 0.8213, 0.3152, 0.8781, 0.2968, 0.8781, 0.2922, 0.875, 0.3198, 0.875, 0.3152, 0.9256, 0.3152, 0.8781, 0.3198, 0.875, 0.3198, 0.9287, 0.2968, 0.8781, 0.2968, 0.9256, 0.2922, 0.9287, 0.2922, 0.875, 0.2968, 0.9256, 0.3152, 0.9256, 0.3198, 0.9287, 0.2922, 0.9287, 0.2916, 0.9266, 0.279, 0.9266, 0.279, 0.9266, 0.2916, 0.9266, 0.3198, 0.875, 0.3198, 0.9287, 0.3198, 0.9287, 0.3198, 0.875, 0.3221, 0.9268, 0.3221, 0.877, 0.3221, 0.877, 0.3221, 0.9268, 0.3136, 0.8708, 0.3136, 0.8254, 0.3136, 0.8254, 0.3136, 0.8708, 0.279, 0.9266, 0.279, 0.8771, 0.279, 0.8771, 0.279, 0.9266, 0.3727, 0.9268, 0.3221, 0.9268, 0.3221, 0.9268, 0.3727, 0.9268, 0.2984, 0.8708, 0.3136, 0.8708, 0.3136, 0.8708, 0.2984, 0.8708, 0.3198, 0.8213, 0.3198, 0.875, 0.3198, 0.875, 0.3198, 0.8213, 0.2984, 0.8254, 0.2984, 0.8708, 0.2984, 0.8708, 0.2984, 0.8254, 0.2916, 0.8234, 0.2916, 0.8728, 0.2916, 0.8728, 0.2916, 0.8234, 0.3136, 0.8254, 0.2984, 0.8254, 0.2984, 0.8254, 0.3136, 0.8254, 0.2922, 0.875, 0.2922, 0.8213, 0.2922, 0.8213, 0.2922, 0.875, 0.2916, 0.8728, 0.279, 0.8728, 0.279, 0.8728, 0.2916, 0.8728, 0.2922, 0.9287, 0.2922, 0.875, 0.2922, 0.875, 0.2922, 0.9287, 0.279, 0.8234, 0.2916, 0.8234, 0.2916, 0.8234, 0.279, 0.8234, 0.2922, 0.8213, 0.3198, 0.8213, 0.3198, 0.8213, 0.2922, 0.8213, 0.3728, 0.8232, 0.3728, 0.8731, 0.3728, 0.8731, 0.3728, 0.8232, 0.279, 0.8728, 0.279, 0.8234, 0.279, 0.8234, 0.279, 0.8728, 0.2601, 0.9314, 0.2601, 0.875, 0.2646, 0.875, 0.2646, 0.9287])
me_cube_006.materials.append(mat_doormaterial)
me_cube_006.update()

# ---- objects
ob_doorcross_001 = bpy.data.objects.new('DoorCross.001', me_s_004)
ob_smallercross = bpy.data.objects.new('SmallerCross', me_s_003)
ob_cube = bpy.data.objects.new('Cube', me_cube_005)
ob_doorcross = bpy.data.objects.new('DoorCross', me_s_002)
ob_s_0305_0_1 = bpy.data.objects.new('s.0305_0_1', me_s_001)
ob_door = bpy.data.objects.new('Door', me_cube_006)

# ---- transforms, parenting, visibility, modifiers, constraints
ob_doorcross_001.location = (-7.784, 0.03205, 8.497)
ob_doorcross_001.rotation_euler = (1.571, -0.0, 1.571)
ob_doorcross_001.scale = (4.0, 4.0, 4.0)
ob_doorcross_001.color = (0.8, 0.8, 0.8, 1.0)
ob_smallercross.location = (5.701, 2.86, 4.392)
ob_smallercross.rotation_euler = (1.571, -0.0, -0.03064)
ob_smallercross.scale = (8.0, 8.0, 8.0)
ob_smallercross.color = (0.8, 0.8, 0.8, 1.0)
ob_cube.location = (0.0, 0.0, 0.0)
ob_cube.scale = (8.0, 4.5, 4.0)
ob_doorcross.location = (-0.07419, 0.1088, 0.7369)
ob_doorcross.rotation_euler = (1.571, -0.0, -0.03064)
ob_doorcross.scale = (10.0, 10.0, 10.0)
ob_doorcross.color = (0.8, 0.8, 0.8, 1.0)
ob_s_0305_0_1.location = (-0.05493, 0.007424, 0.1503)
ob_s_0305_0_1.rotation_euler = (1.571, 0.0, -0.03064)
ob_s_0305_0_1.scale = (10.0, 10.0, 10.0)
ob_s_0305_0_1.color = (0.8, 0.8, 0.8, 1.0)
ob_door.location = (-0.09014, 0.07562, -0.2324)
ob_door.scale = (0.2092, 0.1896, 0.1891)

# ---- collection membership
scene.collection.objects.link(ob_doorcross_001)
scene.collection.objects.link(ob_smallercross)
col_collection.objects.link(ob_cube)
col_collection.objects.link(ob_doorcross)
col_collection.objects.link(ob_s_0305_0_1)
col_collection.objects.link(ob_door)

# ---- scene / render settings (as saved in the file)
scene.frame_start = 1; scene.frame_end = 250; scene.frame_set(1)
scene.render.engine = 'BLENDER_EEVEE_NEXT'
scene.cycles.sampling_pattern = 'TABULATED_SOBOL'
scene.eevee.ray_tracing_options.trace_max_roughness = 0.0
bpy.context.view_layer.update()

# ---- added for rendering (the .blend has no active camera and no usable light): camera, sun
cam_auto = bpy.data.cameras.new('AutoCamera')
cam_auto.lens = 50.0
cam_auto.sensor_width = 36.0
cam_auto.clip_end = 1000.0
ob_auto_camera = bpy.data.objects.new('AutoCamera', cam_auto)
scene.collection.objects.link(ob_auto_camera)
ob_auto_camera.location = (22.221, -30.6523, 22.9233)
ob_auto_camera.rotation_euler = (1.09748, -7.21219e-08, 0.694738)
scene.camera = ob_auto_camera
light_auto_sun = bpy.data.lights.new('AutoSun', 'SUN')
light_auto_sun.energy = 3.0
light_auto_sun.angle = 0.0523599
ob_auto_sun = bpy.data.objects.new('AutoSun', light_auto_sun)
scene.collection.objects.link(ob_auto_sun)
ob_auto_sun.rotation_euler = (0.872665, 0.174533, 0.523599)
bpy.context.view_layer.update()
